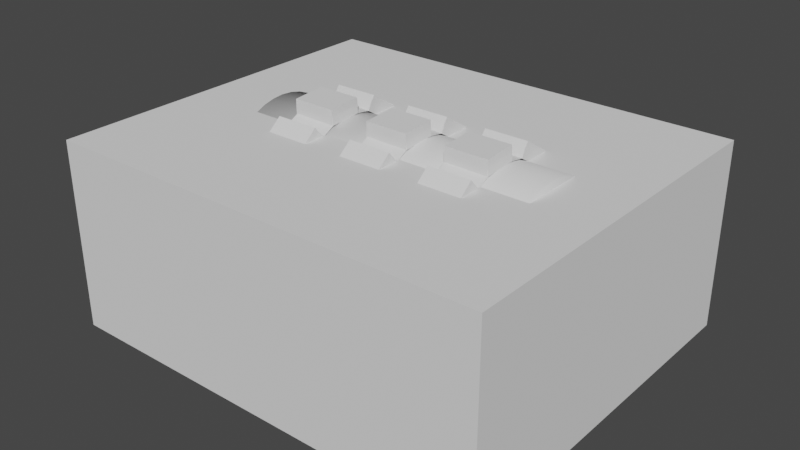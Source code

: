 # Source: DialKey.blend  (saved by Blender 3.2.14; exported with 4.5.12 LTS)
import bpy
from mathutils import Matrix  # noqa: F401  (used for matrix-valued properties, if any)

bpy.ops.wm.read_factory_settings(use_empty=True)
scene = bpy.context.scene
scene.name = 'Scene'

# ---- world
world_world = bpy.data.worlds.new('World'); scene.world = world_world
world_world.use_nodes = True; world_world.node_tree.nodes.clear()
_N = world_world.node_tree.nodes; _L = world_world.node_tree.links
n0 = _N.new('ShaderNodeOutputWorld'); n0.name = 'World Output'; n0.location = (300, 300)
n1 = _N.new('ShaderNodeBackground'); n1.name = 'Background'; n1.location = (10, 300)
n1.inputs[0].default_value = (0.05088, 0.05088, 0.05088, 1.0)
_L.new(n1.outputs[0], n0.inputs[0])
n0.is_active_output = True
world_world.color = (0.05088, 0.05088, 0.05088)
world_world.use_sun_shadow = False
world_world.sun_shadow_jitter_overblur = 0.0

# ---- meshes
me_002 = bpy.data.meshes.new('円.002')
me_002.from_pydata([(0.0, 2.74, 0.0), (-0.8467, 2.606, 0.0), (-1.611, 2.217, 0.0), (-2.217, 1.611, 0.0), (-2.606, 0.8467, 0.0), (-2.74, -1.198e-07, 0.0), (-2.606, -0.8467, 0.0), (-2.217, -1.611, 0.0), (-1.611, -2.217, 0.0), (-0.8467, -2.606, 0.0), (2.395e-07, -2.74, 0.0), (0.8467, -2.606, 0.0), (1.611, -2.217, 0.0), (2.217, -1.611, 0.0), (2.606, -0.8467, 0.0), (2.74, 3.267e-08, 0.0), (2.606, 0.8467, 0.0), (2.217, 1.611, 0.0), (1.611, 2.217, 0.0), (0.8467, 2.606, 0.0), (0.0, 2.74, 1.564), (-0.8467, 2.606, 1.564), (-1.611, 2.217, 1.564), (-2.217, 1.611, 1.564), (-2.606, 0.8467, 1.564), (-2.74, -1.198e-07, 1.564), (-2.606, -0.8467, 1.564), (-2.217, -1.611, 1.564), (-1.611, -2.217, 1.564), (-0.8467, -2.606, 1.564), (2.395e-07, -2.74, 1.564), (0.8467, -2.606, 1.564), (1.611, -2.217, 1.564), (2.217, -1.611, 1.564), (2.606, -0.8467, 1.564), (2.74, 3.267e-08, 1.564), (2.606, 0.8467, 1.564), (2.217, 1.611, 1.564), (1.611, 2.217, 1.564), (0.8467, 2.606, 1.564), (-2.217, 1.611, 0.0), (-2.606, 0.8467, 0.0), (-2.217, 1.611, 1.564), (-2.606, 0.8467, 1.564), (-0.8467, 2.606, 0.0), (0.0, 2.74, 0.0), (-2.217, 1.611, 0.0), (-1.611, 2.217, 0.0), (-2.74, -1.198e-07, 0.0), (-2.606, 0.8467, 0.0), (-2.217, -1.611, 0.0), (-2.606, -0.8467, 0.0), (-0.8467, -2.606, 0.0), (-1.611, -2.217, 0.0), (0.8467, -2.606, 0.0), (2.395e-07, -2.74, 0.0), (2.217, -1.611, 0.0), (1.611, -2.217, 0.0), (2.74, 3.267e-08, 0.0), (2.606, -0.8467, 0.0), (2.217, 1.611, 0.0), (2.606, 0.8467, 0.0), (0.8467, 2.606, 0.0), (1.611, 2.217, 0.0), (-0.8467, 2.606, 1.564), (0.0, 2.74, 1.564), (-2.217, 1.611, 1.564), (-1.611, 2.217, 1.564), (-2.74, -1.198e-07, 1.564), (-2.606, 0.8467, 1.564), (-2.217, -1.611, 1.564), (-2.606, -0.8467, 1.564), (-0.8467, -2.606, 1.564), (-1.611, -2.217, 1.564), (0.8467, -2.606, 1.564), (2.395e-07, -2.74, 1.564), (2.217, -1.611, 1.564), (1.611, -2.217, 1.564), (2.74, 3.267e-08, 1.564), (2.606, -0.8467, 1.564), (2.217, 1.611, 1.564), (2.606, 0.8467, 1.564), (0.8467, 2.606, 1.564), (1.611, 2.217, 1.564), (-1.152, -2.45, 0.0), (-1.611, -2.217, 0.0), (-1.611, -2.217, 1.564), (-1.152, -2.45, 1.564), (2.372, 1.305, 0.0), (2.606, 0.8467, 0.0), (2.606, 0.8467, 1.564), (2.372, 1.305, 1.564), (-1.974, 1.853, 0.0), (-1.611, 2.217, 0.0), (-1.611, 2.217, 1.564), (-1.974, 1.853, 1.564), (0.5662, -2.65, 0.0), (2.384e-07, -2.74, 0.0), (2.384e-07, -2.74, 1.564), (0.5662, -2.65, 1.564), (1.152, 2.45, 0.0), (1.611, 2.217, 0.0), (1.611, 2.217, 1.564), (1.152, 2.45, 1.564), (-2.686, 0.3387, 0.0), (-2.606, 0.8467, 0.0), (-2.606, 0.8467, 1.564), (-2.686, 0.3387, 1.564), (1.974, -1.853, 0.0), (1.611, -2.217, 0.0), (1.611, -2.217, 1.564), (1.974, -1.853, 1.564), (-2.372, -1.305, 0.0), (-2.606, -0.8467, 0.0), (-2.606, -0.8467, 1.564), (-2.372, -1.305, 1.564), (2.686, -0.3387, 0.0), (2.606, -0.8467, 0.0), (2.606, -0.8467, 1.564), (2.686, -0.3387, 1.564), (-0.508, 2.66, 0.0), (0.0, 2.74, 0.0), (0.0, 2.74, 1.564), (-0.508, 2.66, 1.564), (0.8467, -2.606, 1.564), (0.8467, -2.606, 0.0), (0.8467, -2.606, 1.564), (0.8467, -2.606, 0.0), (2.606, 0.8467, 1.564), (2.606, 0.8467, 0.0), (-1.611, -2.217, 0.0), (-1.611, -2.217, 1.564), (-1.611, 2.217, 1.564), (-1.611, 2.217, 0.0), (2.395e-07, -2.74, 1.564), (2.395e-07, -2.74, 0.0), (1.611, 2.217, 1.564), (1.611, 2.217, 0.0), (-0.508, 2.66, 1.564), (1.611, -2.217, 1.564), (1.611, -2.217, 0.0), (0.0, 2.74, 1.564), (0.0, 2.74, 0.0), (-2.606, -0.8467, 1.564), (-2.606, -0.8467, 0.0), (2.606, -0.8467, 1.564), (2.606, -0.8467, 0.0), (1.611, 2.217, 1.564), (1.611, 2.217, 0.0), (-0.508, 2.66, 0.0), (-1.152, -2.45, 0.0), (-1.152, -2.45, 1.564), (2.372, 1.305, 0.0), (2.372, 1.305, 1.564), (-1.974, 1.853, 0.0), (-1.974, 1.853, 1.564), (0.5662, -2.65, 0.0), (0.5662, -2.65, 1.564), (1.152, 2.45, 0.0), (1.152, 2.45, 1.564), (-2.686, 0.3387, 0.0), (-2.686, 0.3387, 1.564), (1.974, -1.853, 0.0), (1.974, -1.853, 1.564), (-2.372, -1.305, 0.0), (-2.372, -1.305, 1.564), (2.686, -0.3387, 0.0), (2.686, -0.3387, 1.564), (-2.606, 0.8467, 0.0), (-2.606, 0.8467, 1.564), (-1.785, 2.716, 1.543), (-1.785, 2.716, 0.02095), (-0.7125, 3.147, 0.02095), (-0.7125, 3.147, 1.543), (1.571, 2.163, 0.02095), (1.571, 2.163, 1.543), (1.571, 2.163, 1.543), (1.571, 2.163, 0.02095), (0.1493, 3.25, 1.543), (0.1493, 3.25, 0.02095), (1.271, 2.968, 0.02095), (1.271, 2.968, 1.543), (2.029, 2.545, 1.543), (2.029, 2.545, 0.02095), (2.77, 1.658, 0.02095), (2.77, 1.658, 1.543), (3.135, 0.8698, 1.543), (3.135, 0.8698, 0.02095), (3.213, -0.2838, 0.02095), (3.213, -0.2838, 1.543), (3.045, -1.135, 1.543), (3.045, -1.135, 0.02095), (2.43, -2.115, 0.02095), (2.43, -2.115, 1.543), (1.8, -2.702, 1.543), (1.8, -2.702, 0.02095), (0.7835, -3.124, 0.02095), (0.7835, -3.124, 1.543), (-0.1413, -3.239, 1.543), (-0.1413, -3.239, 0.02095), (-1.263, -2.957, 0.02095), (-1.263, -2.957, 1.543), (-2.021, -2.534, 1.543), (-2.021, -2.534, 0.02095), (-2.762, -1.647, 0.02095), (-2.762, -1.647, 1.543), (-3.127, -0.8589, 1.543), (-3.127, -0.8589, 0.02095), (-3.205, 0.2947, 0.02095), (-3.205, 0.2947, 1.543), (-2.422, 2.126, 0.02095), (-2.422, 2.126, 1.543), (-3.037, 1.146, 1.543), (-3.037, 1.146, 0.02095)], [(2, 1), (6, 5), (8, 7), (10, 9), (12, 11), (14, 13), (16, 15), (18, 17), (0, 19), (22, 21), (26, 25), (28, 27), (30, 29), (32, 31), (34, 33), (36, 35), (38, 37), (20, 39), (41, 40), (43, 42), (43, 41)], [(1, 0, 45, 44), (8, 28, 73, 53), (15, 14, 59, 58), (0, 20, 65, 45), (28, 29, 72, 73), (10, 84, 150, 135), (16, 36, 81, 61), (13, 12, 57, 56), (12, 32, 77, 57), (30, 31, 74, 75), (6, 26, 71, 51), (17, 16, 61, 60), (3, 2, 47, 46), (14, 34, 79, 59), (2, 22, 67, 47), (5, 4, 49, 48), (32, 33, 76, 77), (19, 18, 63, 62), (10, 30, 75, 55), (7, 6, 51, 50), (34, 35, 78, 79), (20, 21, 64, 65), (84, 87, 151, 150), (9, 8, 53, 52), (36, 37, 80, 81), (22, 23, 66, 67), (74, 31, 124, 126), (24, 25, 68, 69), (4, 24, 69, 49), (11, 10, 55, 54), (38, 39, 82, 83), (26, 27, 70, 71), (84, 85, 86, 87), (53, 85, 84, 52), (73, 86, 85, 53), (72, 87, 86, 73), (88, 89, 90, 91), (61, 89, 88, 60), (81, 90, 89, 61), (80, 91, 90, 81), (92, 93, 94, 95), (47, 93, 92, 46), (67, 94, 93, 47), (66, 95, 94, 67), (96, 97, 98, 99), (55, 97, 96, 54), (75, 98, 97, 55), (74, 99, 98, 75), (104, 107, 161, 160), (100, 101, 102, 103), (63, 101, 100, 62), (83, 102, 101, 63), (82, 103, 102, 83), (104, 105, 106, 107), (49, 105, 104, 48), (69, 106, 105, 49), (68, 107, 106, 69), (108, 109, 110, 111), (57, 109, 108, 56), (77, 110, 109, 57), (76, 111, 110, 77), (112, 113, 114, 115), (51, 113, 112, 50), (71, 114, 113, 51), (70, 115, 114, 71), (116, 117, 118, 119), (59, 117, 116, 58), (79, 118, 117, 59), (78, 119, 118, 79), (120, 121, 122, 123), (45, 121, 120, 44), (65, 122, 121, 45), (64, 123, 122, 65), (11, 54, 127, 125), (32, 12, 140, 139), (87, 30, 134, 151), (12, 96, 156, 140), (123, 22, 132, 138), (96, 99, 157, 156), (99, 32, 139, 157), (116, 119, 167, 166), (14, 108, 162, 146), (20, 0, 142, 141), (8, 112, 164, 130), (63, 18, 137, 148), (26, 6, 144, 143), (115, 28, 131, 165), (34, 14, 146, 145), (112, 115, 165, 164), (103, 20, 141, 159), (92, 95, 155, 154), (107, 26, 143, 161), (0, 100, 158, 142), (83, 63, 148, 147), (6, 104, 160, 144), (91, 38, 136, 153), (2, 120, 149, 133), (120, 123, 138, 149), (4, 92, 154, 168), (100, 103, 159, 158), (18, 88, 152, 137), (36, 16, 129, 128), (43, 4, 168, 169), (38, 83, 147, 136), (119, 36, 128, 167), (28, 8, 130, 131), (95, 43, 169, 155), (16, 116, 166, 129), (108, 111, 163, 162), (22, 2, 133, 132), (88, 91, 153, 152), (111, 34, 145, 163), (30, 10, 135, 134), (170, 171, 172, 173), (133, 171, 170, 132), (149, 172, 171, 133), (138, 173, 172, 149), (132, 170, 173, 138), (174, 175, 176, 177), (136, 175, 174, 137), (147, 176, 175, 136), (148, 177, 176, 147), (137, 174, 177, 148), (178, 179, 180, 181), (142, 179, 178, 141), (158, 180, 179, 142), (159, 181, 180, 158), (141, 178, 181, 159), (182, 183, 184, 185), (137, 183, 182, 136), (152, 184, 183, 137), (153, 185, 184, 152), (136, 182, 185, 153), (186, 187, 188, 189), (129, 187, 186, 128), (166, 188, 187, 129), (167, 189, 188, 166), (128, 186, 189, 167), (190, 191, 192, 193), (146, 191, 190, 145), (162, 192, 191, 146), (163, 193, 192, 162), (145, 190, 193, 163), (194, 195, 196, 197), (140, 195, 194, 139), (156, 196, 195, 140), (157, 197, 196, 156), (139, 194, 197, 157), (198, 199, 200, 201), (135, 199, 198, 134), (150, 200, 199, 135), (151, 201, 200, 150), (134, 198, 201, 151), (202, 203, 204, 205), (130, 203, 202, 131), (164, 204, 203, 130), (165, 205, 204, 164), (131, 202, 205, 165), (206, 207, 208, 209), (144, 207, 206, 143), (160, 208, 207, 144), (161, 209, 208, 160), (143, 206, 209, 161), (210, 211, 212, 213), (155, 211, 210, 154), (169, 212, 211, 155), (168, 213, 212, 169), (154, 210, 213, 168)])
_uv = me_002.uv_layers.new(name='UVマップ')
_uv.uv.foreach_set('vector', [0.0, 0.0, 0.0, 0.0, 0.0, 0.0, 0.0, 0.0, 0.0, 0.0, 0.0, 0.0, 0.0, 0.0, 0.0, 0.0, 0.0, 0.0, 0.0, 0.0, 0.0, 0.0, 0.0, 0.0, 0.0, 0.0, 0.0, 0.0, 0.0, 0.0, 0.0, 0.0, 0.0, 0.0, 0.0, 0.0, 0.0, 0.0, 0.0, 0.0, 0.0, 0.0, 0.0, 0.0, 0.0, 0.0, 0.0, 0.0, 0.0, 0.0, 0.0, 0.0, 0.0, 0.0, 0.0, 0.0, 0.0, 0.0, 0.0, 0.0, 0.0, 0.0, 0.0, 0.0, 0.0, 0.0, 0.0, 0.0, 0.0, 0.0, 0.0, 0.0, 0.0, 0.0, 0.0, 0.0, 0.0, 0.0, 0.0, 0.0, 0.0, 0.0, 0.0, 0.0, 0.0, 0.0, 0.0, 0.0, 0.0, 0.0, 0.0, 0.0, 0.0, 0.0, 0.0, 0.0, 0.0, 0.0, 0.0, 0.0, 0.0, 0.0, 0.0, 0.0, 0.0, 0.0, 0.0, 0.0, 0.0, 0.0, 0.0, 0.0, 0.0, 0.0, 0.0, 0.0, 0.0, 0.0, 0.0, 0.0, 0.0, 0.0, 0.0, 0.0, 0.0, 0.0, 0.0, 0.0, 0.0, 0.0, 0.0, 0.0, 0.0, 0.0, 0.0, 0.0, 0.0, 0.0, 0.0, 0.0, 0.0, 0.0, 0.0, 0.0, 0.0, 0.0, 0.0, 0.0, 0.0, 0.0, 0.0, 0.0, 0.0, 0.0, 0.0, 0.0, 0.0, 0.0, 0.0, 0.0, 0.0, 0.0, 0.0, 0.0, 0.0, 0.0, 0.0, 0.0, 0.0, 0.0, 0.0, 0.0, 0.0, 0.0, 0.0, 0.0, 0.0, 0.0, 0.0, 0.0, 0.0, 0.0, 0.0, 0.0, 0.0, 0.0, 0.0, 0.0, 0.0, 0.0, 0.0, 0.0, 0.0, 0.0, 0.0, 0.0, 0.0, 0.0, 0.0, 0.0, 0.0, 0.0, 0.0, 0.0, 0.0, 0.0, 0.0, 0.0, 0.0, 0.0, 0.0, 0.0, 0.0, 0.0, 0.0, 0.0, 0.0, 0.0, 0.0, 0.0, 0.0, 0.0, 0.0, 0.0, 0.0, 0.0, 0.0, 0.0, 0.0, 0.0, 0.0, 0.0, 0.0, 0.0, 0.0, 0.0, 0.0, 0.0, 0.0, 0.0, 0.0, 0.0, 0.0, 0.0, 0.0, 0.0, 0.0, 0.0, 0.0, 0.0, 0.0, 0.0, 0.0, 0.0, 0.0, 0.0, 0.0, 0.0, 0.0, 0.0, 0.0, 0.0, 0.0, 0.0, 0.0, 0.0, 0.0, 0.0, 0.0, 0.0, 0.0, 0.0, 0.0, 0.0, 0.0, 0.0, 0.0, 0.0, 0.0, 0.0, 0.0, 0.0, 0.0, 0.0, 0.0, 0.0, 0.0, 0.0, 0.0, 0.0, 0.0, 0.0, 0.0, 0.0, 0.0, 0.0, 0.0, 0.0, 0.0, 0.0, 0.0, 0.0, 0.0, 0.0, 0.0, 0.0, 0.0, 0.0, 0.0, 0.0, 0.0, 0.0, 0.0, 0.0, 0.0, 0.0, 0.0, 0.0, 0.0, 0.0, 0.0, 0.0, 0.0, 0.0, 0.0, 0.0, 0.0, 0.0, 0.0, 0.0, 0.0, 0.0, 0.0, 0.0, 0.0, 0.0, 0.0, 0.0, 0.0, 0.0, 0.0, 0.0, 0.0, 0.0, 0.0, 0.0, 0.0, 0.0, 0.0, 0.0, 0.0, 0.0, 0.0, 0.0, 0.0, 0.0, 0.0, 0.0, 0.0, 0.0, 0.0, 0.0, 0.0, 0.0, 0.0, 0.0, 0.0, 0.0, 0.0, 0.0, 0.0, 0.0, 0.0, 0.0, 0.0, 0.0, 0.0, 0.0, 0.0, 0.0, 0.0, 0.0, 0.0, 0.0, 0.0, 0.0, 0.0, 0.0, 0.0, 0.0, 0.0, 0.0, 0.0, 0.0, 0.0, 0.0, 0.0, 0.0, 0.0, 0.0, 0.0, 0.0, 0.0, 0.0, 0.0, 0.0, 0.0, 0.0, 0.0, 0.0, 0.0, 0.0, 0.0, 0.0, 0.0, 0.0, 0.0, 0.0, 0.0, 0.0, 0.0, 0.0, 0.0, 0.0, 0.0, 0.0, 0.0, 0.0, 0.0, 0.0, 0.0, 0.0, 0.0, 0.0, 0.0, 0.0, 0.0, 0.0, 0.0, 0.0, 0.0, 0.0, 0.0, 0.0, 0.0, 0.0, 0.0, 0.0, 0.0, 0.0, 0.0, 0.0, 0.0, 0.0, 0.0, 0.0, 0.0, 0.0, 0.0, 0.0, 0.0, 0.0, 0.0, 0.0, 0.0, 0.0, 0.0, 0.0, 0.0, 0.0, 0.0, 0.0, 0.0, 0.0, 0.0, 0.0, 0.0, 0.0, 0.0, 0.0, 0.0, 0.0, 0.0, 0.0, 0.0, 0.0, 0.0, 0.0, 0.0, 0.0, 0.0, 0.0, 0.0, 0.0, 0.0, 0.0, 0.0, 0.0, 0.0, 0.0, 0.0, 0.0, 0.0, 0.0, 0.0, 0.0, 0.0, 0.0, 0.0, 0.0, 0.0, 0.0, 0.0, 0.0, 0.0, 0.0, 0.0, 0.0, 0.0, 0.0, 0.0, 0.0, 0.0, 0.0, 0.0, 0.0, 0.0, 0.0, 0.0, 0.0, 0.0, 0.0, 0.0, 0.0, 0.0, 0.0, 0.0, 0.0, 0.0, 0.0, 0.0, 0.0, 0.0, 0.0, 0.0, 0.0, 0.0, 0.0, 0.0, 0.0, 0.0, 0.0, 0.0, 0.0, 0.0, 0.0, 0.0, 0.0, 0.0, 0.0, 0.0, 0.0, 0.0, 0.0, 0.0, 0.0, 0.0, 0.0, 0.0, 0.0, 0.0, 0.0, 0.0, 0.0, 0.0, 0.0, 0.0, 0.0, 0.0, 0.0, 0.0, 0.0, 0.0, 0.0, 0.0, 0.0, 0.0, 0.0, 0.0, 0.0, 0.0, 0.0, 0.0, 0.0, 0.0, 0.0, 0.0, 0.0, 0.0, 0.0, 0.0, 0.0, 0.0, 0.0, 0.0, 0.0, 0.0, 0.0, 0.0, 0.0, 0.0, 0.0, 0.0, 0.0, 0.0, 0.0, 0.0, 0.0, 0.0, 0.0, 0.0, 0.0, 0.0, 0.0, 0.0, 0.0, 0.0, 0.0, 0.0, 0.0, 0.0, 0.0, 0.0, 0.0, 0.0, 0.0, 0.0, 0.0, 0.0, 0.0, 0.0, 0.0, 0.0, 0.0, 0.0, 0.0, 0.0, 0.0, 0.0, 0.0, 0.0, 0.0, 0.0, 0.0, 0.0, 0.0, 0.0, 0.0, 0.0, 0.0, 0.0, 0.0, 0.0, 0.0, 0.0, 0.0, 0.0, 0.0, 0.0, 0.0, 0.0, 0.0, 0.0, 0.0, 0.0, 0.0, 0.0, 0.0, 0.0, 0.0, 0.0, 0.0, 0.0, 0.0, 0.0, 0.0, 0.0, 0.0, 0.0, 0.0, 0.0, 0.0, 0.0, 0.0, 0.0, 0.0, 0.0, 0.0, 0.0, 0.0, 0.0, 0.0, 0.0, 0.0, 0.0, 0.0, 0.0, 0.0, 0.0, 0.0, 0.0, 0.0, 0.0, 0.0, 0.0, 0.0, 0.0, 0.0, 0.0, 0.0, 0.0, 0.0, 0.0, 0.0, 0.0, 0.0, 0.0, 0.0, 0.0, 0.0, 0.0, 0.0, 0.0, 0.0, 0.0, 0.0, 0.0, 0.0, 0.0, 0.0, 0.0, 0.0, 0.0, 0.0, 0.0, 0.0, 0.0, 0.0, 0.0, 0.0, 0.0, 0.0, 0.0, 0.0, 0.0, 0.0, 0.0, 0.0, 0.0, 0.0, 0.0, 0.0, 0.0, 0.0, 0.0, 0.0, 0.0, 0.0, 0.0, 0.0, 0.0, 0.0, 0.0, 0.0, 0.0, 0.0, 0.0, 0.0, 0.0, 0.0, 0.0, 0.0, 0.0, 0.0, 0.0, 0.0, 0.0, 0.0, 0.0, 0.0, 0.0, 0.0, 0.0, 0.0, 0.0, 0.0, 0.0, 0.0, 0.0, 0.0, 0.0, 0.0, 0.0, 0.0, 0.0, 0.0, 0.0, 0.0, 0.0, 0.0, 0.0, 0.0, 0.0, 0.0, 0.0, 0.0, 0.0, 0.0, 0.0, 0.0, 0.0, 0.0, 0.0, 0.0, 0.0, 0.0, 0.0, 0.0, 0.0, 0.0, 0.0, 0.0, 0.0, 0.0, 0.0, 0.0, 0.0, 0.0, 0.0, 0.0, 0.0, 0.0, 0.0, 0.0, 0.0, 0.0, 0.0, 0.0, 0.0, 0.0, 0.0, 0.0, 0.0, 0.0, 0.0, 0.0, 0.0, 0.0, 0.0, 0.0, 0.0, 0.0, 0.0, 0.0, 0.0, 0.0, 0.0, 0.0, 0.0, 0.0, 0.0, 0.0, 0.0, 0.0, 0.0, 0.0, 0.0, 0.0, 0.0, 0.0, 0.0, 0.0, 0.0, 0.0, 0.0, 0.0, 0.0, 0.0, 0.0, 0.0, 0.0, 0.0, 0.0, 0.0, 0.0, 0.0, 0.0, 0.0, 0.0, 0.0, 0.0, 0.0, 0.0, 0.0, 0.0, 0.0, 0.0, 0.0, 0.0, 0.0, 0.0, 0.0, 0.0, 0.0, 0.0, 0.0, 0.0, 0.0, 0.0, 0.0, 0.0, 0.0, 0.0, 0.0, 0.0, 0.0, 0.0, 0.0, 0.0, 0.0, 0.0, 0.0, 0.0, 0.0, 0.0, 0.0, 0.0, 0.0, 0.0, 0.0, 0.0, 0.0, 0.0, 0.0, 0.0, 0.0, 0.0, 0.0, 0.0, 0.0, 0.0, 0.0, 0.0, 0.0, 0.0, 0.0, 0.0, 0.0, 0.0, 0.0, 0.0, 0.0, 0.0, 0.0, 0.0, 0.0, 0.0, 0.0, 0.0, 0.0, 0.0, 0.0, 0.0, 0.0, 0.0, 0.0, 0.0, 0.0, 0.0, 0.0, 0.0, 0.0, 0.0, 0.0, 0.0, 0.0, 0.0, 0.0, 0.0, 0.0, 0.0, 0.0, 0.0, 0.0, 0.0, 0.0, 0.0, 0.0, 0.0, 0.0, 0.0, 0.0, 0.0, 0.0, 0.0, 0.0, 0.0, 0.0, 0.0, 0.0, 0.0, 0.0, 0.0, 0.0, 0.0, 0.0, 0.0, 0.0, 0.0, 0.0, 0.0, 0.0, 0.0, 0.0, 0.0, 0.0, 0.0, 0.0, 0.0, 0.0, 0.0, 0.0, 0.0, 0.0, 0.0, 0.0, 0.0, 0.0, 0.0, 0.0, 0.0, 0.0, 0.0, 0.0, 0.0, 0.0, 0.0, 0.0, 0.0, 0.0, 0.0, 0.0, 0.0, 0.0, 0.0, 0.0, 0.0, 0.0, 0.0, 0.0, 0.0, 0.0, 0.0, 0.0, 0.0, 0.0, 0.0, 0.0, 0.0, 0.0, 0.0, 0.0, 0.0, 0.0, 0.0, 0.0, 0.0, 0.0, 0.0, 0.0, 0.0, 0.0, 0.0, 0.0, 0.0, 0.0, 0.0, 0.0, 0.0, 0.0, 0.0, 0.0, 0.0, 0.0, 0.0, 0.0, 0.0, 0.0, 0.0, 0.0, 0.0, 0.0, 0.0, 0.0, 0.0, 0.0, 0.0, 0.0, 0.0, 0.0, 0.0, 0.0, 0.0, 0.0, 0.0, 0.0, 0.0, 0.0, 0.0, 0.0, 0.0, 0.0, 0.0, 0.0, 0.0, 0.0, 0.0, 0.0, 0.0, 0.0, 0.0, 0.0, 0.0, 0.0, 0.0, 0.0, 0.0, 0.0, 0.0, 0.0, 0.0, 0.0, 0.0, 0.0, 0.0, 0.0, 0.0, 0.0, 0.0, 0.0, 0.0, 0.0, 0.0, 0.0, 0.0, 0.0, 0.0, 0.0, 0.0, 0.0, 0.0, 0.0, 0.0, 0.0, 0.0, 0.0, 0.0, 0.0, 0.0, 0.0, 0.0, 0.0, 0.0, 0.0, 0.0, 0.0, 0.0, 0.0, 0.0, 0.0, 0.0, 0.0, 0.0, 0.0, 0.0, 0.0, 0.0, 0.0, 0.0, 0.0, 0.0, 0.0, 0.0, 0.0, 0.0, 0.0, 0.0, 0.0, 0.0, 0.0, 0.0, 0.0, 0.0, 0.0, 0.0, 0.0, 0.0, 0.0, 0.0, 0.0, 0.0, 0.0, 0.0, 0.0, 0.0, 0.0, 0.0, 0.0, 0.0, 0.0, 0.0, 0.0, 0.0, 0.0, 0.0, 0.0, 0.0, 0.0, 0.0, 0.0, 0.0, 0.0, 0.0, 0.0, 0.0, 0.0, 0.0, 0.0, 0.0, 0.0, 0.0, 0.0, 0.0, 0.0, 0.0, 0.0, 0.0, 0.0, 0.0, 0.0, 0.0, 0.0, 0.0, 0.0, 0.0, 0.0, 0.0, 0.0, 0.0, 0.0, 0.0, 0.0, 0.0, 0.0, 0.0, 0.0, 0.0, 0.0, 0.0, 0.0, 0.0, 0.0, 0.0, 0.0, 0.0, 0.0, 0.0, 0.0, 0.0, 0.0, 0.0, 0.0, 0.0, 0.0, 0.0, 0.0, 0.0, 0.0, 0.0, 0.0, 0.0, 0.0, 0.0, 0.0, 0.0, 0.0, 0.0, 0.0, 0.0, 0.0, 0.0, 0.0, 0.0, 0.0, 0.0, 0.0, 0.0, 0.0, 0.0, 0.0, 0.0, 0.0, 0.0, 0.0, 0.0, 0.0, 0.0, 0.0, 0.0, 0.0, 0.0, 0.0, 0.0, 0.0, 0.0, 0.0, 0.0, 0.0, 0.0, 0.0, 0.0, 0.0, 0.0, 0.0, 0.0, 0.0, 0.0, 0.0, 0.0, 0.0, 0.0, 0.0, 0.0, 0.0])
me_002.update()
me_003 = bpy.data.meshes.new('円.003')
me_003.from_pydata([(0.0, 2.74, 0.0), (-0.8467, 2.606, 0.0), (-1.611, 2.217, 0.0), (-2.217, 1.611, 0.0), (-2.606, 0.8467, 0.0), (-2.74, -1.198e-07, 0.0), (-2.606, -0.8467, 0.0), (-2.217, -1.611, 0.0), (-1.611, -2.217, 0.0), (-0.8467, -2.606, 0.0), (2.395e-07, -2.74, 0.0), (0.8467, -2.606, 0.0), (1.611, -2.217, 0.0), (2.217, -1.611, 0.0), (2.606, -0.8467, 0.0), (2.74, 3.267e-08, 0.0), (2.606, 0.8467, 0.0), (2.217, 1.611, 0.0), (1.611, 2.217, 0.0), (0.8467, 2.606, 0.0), (0.0, 2.74, 1.564), (-0.8467, 2.606, 1.564), (-1.611, 2.217, 1.564), (-2.217, 1.611, 1.564), (-2.606, 0.8467, 1.564), (-2.74, -1.198e-07, 1.564), (-2.606, -0.8467, 1.564), (-2.217, -1.611, 1.564), (-1.611, -2.217, 1.564), (-0.8467, -2.606, 1.564), (2.395e-07, -2.74, 1.564), (0.8467, -2.606, 1.564), (1.611, -2.217, 1.564), (2.217, -1.611, 1.564), (2.606, -0.8467, 1.564), (2.74, 3.267e-08, 1.564), (2.606, 0.8467, 1.564), (2.217, 1.611, 1.564), (1.611, 2.217, 1.564), (0.8467, 2.606, 1.564), (-2.217, 1.611, 0.0), (-2.606, 0.8467, 0.0), (-2.217, 1.611, 1.564), (-2.606, 0.8467, 1.564), (-0.8467, 2.606, 0.0), (0.0, 2.74, 0.0), (-2.217, 1.611, 0.0), (-1.611, 2.217, 0.0), (-2.74, -1.198e-07, 0.0), (-2.606, 0.8467, 0.0), (-2.217, -1.611, 0.0), (-2.606, -0.8467, 0.0), (-0.8467, -2.606, 0.0), (-1.611, -2.217, 0.0), (0.8467, -2.606, 0.0), (2.395e-07, -2.74, 0.0), (2.217, -1.611, 0.0), (1.611, -2.217, 0.0), (2.74, 3.267e-08, 0.0), (2.606, -0.8467, 0.0), (2.217, 1.611, 0.0), (2.606, 0.8467, 0.0), (0.8467, 2.606, 0.0), (1.611, 2.217, 0.0), (-0.8467, 2.606, 1.564), (0.0, 2.74, 1.564), (-2.217, 1.611, 1.564), (-1.611, 2.217, 1.564), (-2.74, -1.198e-07, 1.564), (-2.606, 0.8467, 1.564), (-2.217, -1.611, 1.564), (-2.606, -0.8467, 1.564), (-0.8467, -2.606, 1.564), (-1.611, -2.217, 1.564), (0.8467, -2.606, 1.564), (2.395e-07, -2.74, 1.564), (2.217, -1.611, 1.564), (1.611, -2.217, 1.564), (2.74, 3.267e-08, 1.564), (2.606, -0.8467, 1.564), (2.217, 1.611, 1.564), (2.606, 0.8467, 1.564), (0.8467, 2.606, 1.564), (1.611, 2.217, 1.564), (-1.152, -2.45, 0.0), (-1.611, -2.217, 0.0), (-1.611, -2.217, 1.564), (-1.152, -2.45, 1.564), (2.372, 1.305, 0.0), (2.606, 0.8467, 0.0), (2.606, 0.8467, 1.564), (2.372, 1.305, 1.564), (-1.974, 1.853, 0.0), (-1.611, 2.217, 0.0), (-1.611, 2.217, 1.564), (-1.974, 1.853, 1.564), (0.5662, -2.65, 0.0), (2.384e-07, -2.74, 0.0), (2.384e-07, -2.74, 1.564), (0.5662, -2.65, 1.564), (1.152, 2.45, 0.0), (1.611, 2.217, 0.0), (1.611, 2.217, 1.564), (1.152, 2.45, 1.564), (-2.686, 0.3387, 0.0), (-2.606, 0.8467, 0.0), (-2.606, 0.8467, 1.564), (-2.686, 0.3387, 1.564), (1.974, -1.853, 0.0), (1.611, -2.217, 0.0), (1.611, -2.217, 1.564), (1.974, -1.853, 1.564), (-2.372, -1.305, 0.0), (-2.606, -0.8467, 0.0), (-2.606, -0.8467, 1.564), (-2.372, -1.305, 1.564), (2.686, -0.3387, 0.0), (2.606, -0.8467, 0.0), (2.606, -0.8467, 1.564), (2.686, -0.3387, 1.564), (-0.508, 2.66, 0.0), (0.0, 2.74, 0.0), (0.0, 2.74, 1.564), (-0.508, 2.66, 1.564), (0.8467, -2.606, 1.564), (0.8467, -2.606, 0.0), (0.8467, -2.606, 1.564), (0.8467, -2.606, 0.0), (2.606, 0.8467, 1.564), (2.606, 0.8467, 0.0), (-1.611, -2.217, 0.0), (-1.611, -2.217, 1.564), (-1.611, 2.217, 1.564), (-1.611, 2.217, 0.0), (2.395e-07, -2.74, 1.564), (2.395e-07, -2.74, 0.0), (1.611, 2.217, 1.564), (1.611, 2.217, 0.0), (-0.508, 2.66, 1.564), (1.611, -2.217, 1.564), (1.611, -2.217, 0.0), (0.0, 2.74, 1.564), (0.0, 2.74, 0.0), (-2.606, -0.8467, 1.564), (-2.606, -0.8467, 0.0), (2.606, -0.8467, 1.564), (2.606, -0.8467, 0.0), (1.611, 2.217, 1.564), (1.611, 2.217, 0.0), (-0.508, 2.66, 0.0), (-1.152, -2.45, 0.0), (-1.152, -2.45, 1.564), (2.372, 1.305, 0.0), (2.372, 1.305, 1.564), (-1.974, 1.853, 0.0), (-1.974, 1.853, 1.564), (0.5662, -2.65, 0.0), (0.5662, -2.65, 1.564), (1.152, 2.45, 0.0), (1.152, 2.45, 1.564), (-2.686, 0.3387, 0.0), (-2.686, 0.3387, 1.564), (1.974, -1.853, 0.0), (1.974, -1.853, 1.564), (-2.372, -1.305, 0.0), (-2.372, -1.305, 1.564), (2.686, -0.3387, 0.0), (2.686, -0.3387, 1.564), (-2.606, 0.8467, 0.0), (-2.606, 0.8467, 1.564), (-1.785, 2.716, 1.543), (-1.785, 2.716, 0.02095), (-0.7125, 3.147, 0.02095), (-0.7125, 3.147, 1.543), (1.571, 2.163, 0.02095), (1.571, 2.163, 1.543), (1.571, 2.163, 1.543), (1.571, 2.163, 0.02095), (0.1493, 3.25, 1.543), (0.1493, 3.25, 0.02095), (1.271, 2.968, 0.02095), (1.271, 2.968, 1.543), (2.029, 2.545, 1.543), (2.029, 2.545, 0.02095), (2.77, 1.658, 0.02095), (2.77, 1.658, 1.543), (3.135, 0.8698, 1.543), (3.135, 0.8698, 0.02095), (3.213, -0.2838, 0.02095), (3.213, -0.2838, 1.543), (3.045, -1.135, 1.543), (3.045, -1.135, 0.02095), (2.43, -2.115, 0.02095), (2.43, -2.115, 1.543), (1.8, -2.702, 1.543), (1.8, -2.702, 0.02095), (0.7835, -3.124, 0.02095), (0.7835, -3.124, 1.543), (-0.1413, -3.239, 1.543), (-0.1413, -3.239, 0.02095), (-1.263, -2.957, 0.02095), (-1.263, -2.957, 1.543), (-2.021, -2.534, 1.543), (-2.021, -2.534, 0.02095), (-2.762, -1.647, 0.02095), (-2.762, -1.647, 1.543), (-3.127, -0.8589, 1.543), (-3.127, -0.8589, 0.02095), (-3.205, 0.2947, 0.02095), (-3.205, 0.2947, 1.543), (-2.422, 2.126, 0.02095), (-2.422, 2.126, 1.543), (-3.037, 1.146, 1.543), (-3.037, 1.146, 0.02095)], [(2, 1), (6, 5), (8, 7), (10, 9), (12, 11), (14, 13), (16, 15), (18, 17), (0, 19), (22, 21), (26, 25), (28, 27), (30, 29), (32, 31), (34, 33), (36, 35), (38, 37), (20, 39), (41, 40), (43, 42), (43, 41)], [(1, 0, 45, 44), (8, 28, 73, 53), (15, 14, 59, 58), (0, 20, 65, 45), (28, 29, 72, 73), (10, 84, 150, 135), (16, 36, 81, 61), (13, 12, 57, 56), (12, 32, 77, 57), (30, 31, 74, 75), (6, 26, 71, 51), (17, 16, 61, 60), (3, 2, 47, 46), (14, 34, 79, 59), (2, 22, 67, 47), (5, 4, 49, 48), (32, 33, 76, 77), (19, 18, 63, 62), (10, 30, 75, 55), (7, 6, 51, 50), (34, 35, 78, 79), (20, 21, 64, 65), (84, 87, 151, 150), (9, 8, 53, 52), (36, 37, 80, 81), (22, 23, 66, 67), (74, 31, 124, 126), (24, 25, 68, 69), (4, 24, 69, 49), (11, 10, 55, 54), (38, 39, 82, 83), (26, 27, 70, 71), (84, 85, 86, 87), (53, 85, 84, 52), (73, 86, 85, 53), (72, 87, 86, 73), (88, 89, 90, 91), (61, 89, 88, 60), (81, 90, 89, 61), (80, 91, 90, 81), (92, 93, 94, 95), (47, 93, 92, 46), (67, 94, 93, 47), (66, 95, 94, 67), (96, 97, 98, 99), (55, 97, 96, 54), (75, 98, 97, 55), (74, 99, 98, 75), (104, 107, 161, 160), (100, 101, 102, 103), (63, 101, 100, 62), (83, 102, 101, 63), (82, 103, 102, 83), (104, 105, 106, 107), (49, 105, 104, 48), (69, 106, 105, 49), (68, 107, 106, 69), (108, 109, 110, 111), (57, 109, 108, 56), (77, 110, 109, 57), (76, 111, 110, 77), (112, 113, 114, 115), (51, 113, 112, 50), (71, 114, 113, 51), (70, 115, 114, 71), (116, 117, 118, 119), (59, 117, 116, 58), (79, 118, 117, 59), (78, 119, 118, 79), (120, 121, 122, 123), (45, 121, 120, 44), (65, 122, 121, 45), (64, 123, 122, 65), (11, 54, 127, 125), (32, 12, 140, 139), (87, 30, 134, 151), (12, 96, 156, 140), (123, 22, 132, 138), (96, 99, 157, 156), (99, 32, 139, 157), (116, 119, 167, 166), (14, 108, 162, 146), (20, 0, 142, 141), (8, 112, 164, 130), (63, 18, 137, 148), (26, 6, 144, 143), (115, 28, 131, 165), (34, 14, 146, 145), (112, 115, 165, 164), (103, 20, 141, 159), (92, 95, 155, 154), (107, 26, 143, 161), (0, 100, 158, 142), (83, 63, 148, 147), (6, 104, 160, 144), (91, 38, 136, 153), (2, 120, 149, 133), (120, 123, 138, 149), (4, 92, 154, 168), (100, 103, 159, 158), (18, 88, 152, 137), (36, 16, 129, 128), (43, 4, 168, 169), (38, 83, 147, 136), (119, 36, 128, 167), (28, 8, 130, 131), (95, 43, 169, 155), (16, 116, 166, 129), (108, 111, 163, 162), (22, 2, 133, 132), (88, 91, 153, 152), (111, 34, 145, 163), (30, 10, 135, 134), (170, 171, 172, 173), (133, 171, 170, 132), (149, 172, 171, 133), (138, 173, 172, 149), (132, 170, 173, 138), (174, 175, 176, 177), (136, 175, 174, 137), (147, 176, 175, 136), (148, 177, 176, 147), (137, 174, 177, 148), (178, 179, 180, 181), (142, 179, 178, 141), (158, 180, 179, 142), (159, 181, 180, 158), (141, 178, 181, 159), (182, 183, 184, 185), (137, 183, 182, 136), (152, 184, 183, 137), (153, 185, 184, 152), (136, 182, 185, 153), (186, 187, 188, 189), (129, 187, 186, 128), (166, 188, 187, 129), (167, 189, 188, 166), (128, 186, 189, 167), (190, 191, 192, 193), (146, 191, 190, 145), (162, 192, 191, 146), (163, 193, 192, 162), (145, 190, 193, 163), (194, 195, 196, 197), (140, 195, 194, 139), (156, 196, 195, 140), (157, 197, 196, 156), (139, 194, 197, 157), (198, 199, 200, 201), (135, 199, 198, 134), (150, 200, 199, 135), (151, 201, 200, 150), (134, 198, 201, 151), (202, 203, 204, 205), (130, 203, 202, 131), (164, 204, 203, 130), (165, 205, 204, 164), (131, 202, 205, 165), (206, 207, 208, 209), (144, 207, 206, 143), (160, 208, 207, 144), (161, 209, 208, 160), (143, 206, 209, 161), (210, 211, 212, 213), (155, 211, 210, 154), (169, 212, 211, 155), (168, 213, 212, 169), (154, 210, 213, 168)])
_uv = me_003.uv_layers.new(name='UVマップ')
_uv.uv.foreach_set('vector', [0.0, 0.0, 0.0, 0.0, 0.0, 0.0, 0.0, 0.0, 0.0, 0.0, 0.0, 0.0, 0.0, 0.0, 0.0, 0.0, 0.0, 0.0, 0.0, 0.0, 0.0, 0.0, 0.0, 0.0, 0.0, 0.0, 0.0, 0.0, 0.0, 0.0, 0.0, 0.0, 0.0, 0.0, 0.0, 0.0, 0.0, 0.0, 0.0, 0.0, 0.0, 0.0, 0.0, 0.0, 0.0, 0.0, 0.0, 0.0, 0.0, 0.0, 0.0, 0.0, 0.0, 0.0, 0.0, 0.0, 0.0, 0.0, 0.0, 0.0, 0.0, 0.0, 0.0, 0.0, 0.0, 0.0, 0.0, 0.0, 0.0, 0.0, 0.0, 0.0, 0.0, 0.0, 0.0, 0.0, 0.0, 0.0, 0.0, 0.0, 0.0, 0.0, 0.0, 0.0, 0.0, 0.0, 0.0, 0.0, 0.0, 0.0, 0.0, 0.0, 0.0, 0.0, 0.0, 0.0, 0.0, 0.0, 0.0, 0.0, 0.0, 0.0, 0.0, 0.0, 0.0, 0.0, 0.0, 0.0, 0.0, 0.0, 0.0, 0.0, 0.0, 0.0, 0.0, 0.0, 0.0, 0.0, 0.0, 0.0, 0.0, 0.0, 0.0, 0.0, 0.0, 0.0, 0.0, 0.0, 0.0, 0.0, 0.0, 0.0, 0.0, 0.0, 0.0, 0.0, 0.0, 0.0, 0.0, 0.0, 0.0, 0.0, 0.0, 0.0, 0.0, 0.0, 0.0, 0.0, 0.0, 0.0, 0.0, 0.0, 0.0, 0.0, 0.0, 0.0, 0.0, 0.0, 0.0, 0.0, 0.0, 0.0, 0.0, 0.0, 0.0, 0.0, 0.0, 0.0, 0.0, 0.0, 0.0, 0.0, 0.0, 0.0, 0.0, 0.0, 0.0, 0.0, 0.0, 0.0, 0.0, 0.0, 0.0, 0.0, 0.0, 0.0, 0.0, 0.0, 0.0, 0.0, 0.0, 0.0, 0.0, 0.0, 0.0, 0.0, 0.0, 0.0, 0.0, 0.0, 0.0, 0.0, 0.0, 0.0, 0.0, 0.0, 0.0, 0.0, 0.0, 0.0, 0.0, 0.0, 0.0, 0.0, 0.0, 0.0, 0.0, 0.0, 0.0, 0.0, 0.0, 0.0, 0.0, 0.0, 0.0, 0.0, 0.0, 0.0, 0.0, 0.0, 0.0, 0.0, 0.0, 0.0, 0.0, 0.0, 0.0, 0.0, 0.0, 0.0, 0.0, 0.0, 0.0, 0.0, 0.0, 0.0, 0.0, 0.0, 0.0, 0.0, 0.0, 0.0, 0.0, 0.0, 0.0, 0.0, 0.0, 0.0, 0.0, 0.0, 0.0, 0.0, 0.0, 0.0, 0.0, 0.0, 0.0, 0.0, 0.0, 0.0, 0.0, 0.0, 0.0, 0.0, 0.0, 0.0, 0.0, 0.0, 0.0, 0.0, 0.0, 0.0, 0.0, 0.0, 0.0, 0.0, 0.0, 0.0, 0.0, 0.0, 0.0, 0.0, 0.0, 0.0, 0.0, 0.0, 0.0, 0.0, 0.0, 0.0, 0.0, 0.0, 0.0, 0.0, 0.0, 0.0, 0.0, 0.0, 0.0, 0.0, 0.0, 0.0, 0.0, 0.0, 0.0, 0.0, 0.0, 0.0, 0.0, 0.0, 0.0, 0.0, 0.0, 0.0, 0.0, 0.0, 0.0, 0.0, 0.0, 0.0, 0.0, 0.0, 0.0, 0.0, 0.0, 0.0, 0.0, 0.0, 0.0, 0.0, 0.0, 0.0, 0.0, 0.0, 0.0, 0.0, 0.0, 0.0, 0.0, 0.0, 0.0, 0.0, 0.0, 0.0, 0.0, 0.0, 0.0, 0.0, 0.0, 0.0, 0.0, 0.0, 0.0, 0.0, 0.0, 0.0, 0.0, 0.0, 0.0, 0.0, 0.0, 0.0, 0.0, 0.0, 0.0, 0.0, 0.0, 0.0, 0.0, 0.0, 0.0, 0.0, 0.0, 0.0, 0.0, 0.0, 0.0, 0.0, 0.0, 0.0, 0.0, 0.0, 0.0, 0.0, 0.0, 0.0, 0.0, 0.0, 0.0, 0.0, 0.0, 0.0, 0.0, 0.0, 0.0, 0.0, 0.0, 0.0, 0.0, 0.0, 0.0, 0.0, 0.0, 0.0, 0.0, 0.0, 0.0, 0.0, 0.0, 0.0, 0.0, 0.0, 0.0, 0.0, 0.0, 0.0, 0.0, 0.0, 0.0, 0.0, 0.0, 0.0, 0.0, 0.0, 0.0, 0.0, 0.0, 0.0, 0.0, 0.0, 0.0, 0.0, 0.0, 0.0, 0.0, 0.0, 0.0, 0.0, 0.0, 0.0, 0.0, 0.0, 0.0, 0.0, 0.0, 0.0, 0.0, 0.0, 0.0, 0.0, 0.0, 0.0, 0.0, 0.0, 0.0, 0.0, 0.0, 0.0, 0.0, 0.0, 0.0, 0.0, 0.0, 0.0, 0.0, 0.0, 0.0, 0.0, 0.0, 0.0, 0.0, 0.0, 0.0, 0.0, 0.0, 0.0, 0.0, 0.0, 0.0, 0.0, 0.0, 0.0, 0.0, 0.0, 0.0, 0.0, 0.0, 0.0, 0.0, 0.0, 0.0, 0.0, 0.0, 0.0, 0.0, 0.0, 0.0, 0.0, 0.0, 0.0, 0.0, 0.0, 0.0, 0.0, 0.0, 0.0, 0.0, 0.0, 0.0, 0.0, 0.0, 0.0, 0.0, 0.0, 0.0, 0.0, 0.0, 0.0, 0.0, 0.0, 0.0, 0.0, 0.0, 0.0, 0.0, 0.0, 0.0, 0.0, 0.0, 0.0, 0.0, 0.0, 0.0, 0.0, 0.0, 0.0, 0.0, 0.0, 0.0, 0.0, 0.0, 0.0, 0.0, 0.0, 0.0, 0.0, 0.0, 0.0, 0.0, 0.0, 0.0, 0.0, 0.0, 0.0, 0.0, 0.0, 0.0, 0.0, 0.0, 0.0, 0.0, 0.0, 0.0, 0.0, 0.0, 0.0, 0.0, 0.0, 0.0, 0.0, 0.0, 0.0, 0.0, 0.0, 0.0, 0.0, 0.0, 0.0, 0.0, 0.0, 0.0, 0.0, 0.0, 0.0, 0.0, 0.0, 0.0, 0.0, 0.0, 0.0, 0.0, 0.0, 0.0, 0.0, 0.0, 0.0, 0.0, 0.0, 0.0, 0.0, 0.0, 0.0, 0.0, 0.0, 0.0, 0.0, 0.0, 0.0, 0.0, 0.0, 0.0, 0.0, 0.0, 0.0, 0.0, 0.0, 0.0, 0.0, 0.0, 0.0, 0.0, 0.0, 0.0, 0.0, 0.0, 0.0, 0.0, 0.0, 0.0, 0.0, 0.0, 0.0, 0.0, 0.0, 0.0, 0.0, 0.0, 0.0, 0.0, 0.0, 0.0, 0.0, 0.0, 0.0, 0.0, 0.0, 0.0, 0.0, 0.0, 0.0, 0.0, 0.0, 0.0, 0.0, 0.0, 0.0, 0.0, 0.0, 0.0, 0.0, 0.0, 0.0, 0.0, 0.0, 0.0, 0.0, 0.0, 0.0, 0.0, 0.0, 0.0, 0.0, 0.0, 0.0, 0.0, 0.0, 0.0, 0.0, 0.0, 0.0, 0.0, 0.0, 0.0, 0.0, 0.0, 0.0, 0.0, 0.0, 0.0, 0.0, 0.0, 0.0, 0.0, 0.0, 0.0, 0.0, 0.0, 0.0, 0.0, 0.0, 0.0, 0.0, 0.0, 0.0, 0.0, 0.0, 0.0, 0.0, 0.0, 0.0, 0.0, 0.0, 0.0, 0.0, 0.0, 0.0, 0.0, 0.0, 0.0, 0.0, 0.0, 0.0, 0.0, 0.0, 0.0, 0.0, 0.0, 0.0, 0.0, 0.0, 0.0, 0.0, 0.0, 0.0, 0.0, 0.0, 0.0, 0.0, 0.0, 0.0, 0.0, 0.0, 0.0, 0.0, 0.0, 0.0, 0.0, 0.0, 0.0, 0.0, 0.0, 0.0, 0.0, 0.0, 0.0, 0.0, 0.0, 0.0, 0.0, 0.0, 0.0, 0.0, 0.0, 0.0, 0.0, 0.0, 0.0, 0.0, 0.0, 0.0, 0.0, 0.0, 0.0, 0.0, 0.0, 0.0, 0.0, 0.0, 0.0, 0.0, 0.0, 0.0, 0.0, 0.0, 0.0, 0.0, 0.0, 0.0, 0.0, 0.0, 0.0, 0.0, 0.0, 0.0, 0.0, 0.0, 0.0, 0.0, 0.0, 0.0, 0.0, 0.0, 0.0, 0.0, 0.0, 0.0, 0.0, 0.0, 0.0, 0.0, 0.0, 0.0, 0.0, 0.0, 0.0, 0.0, 0.0, 0.0, 0.0, 0.0, 0.0, 0.0, 0.0, 0.0, 0.0, 0.0, 0.0, 0.0, 0.0, 0.0, 0.0, 0.0, 0.0, 0.0, 0.0, 0.0, 0.0, 0.0, 0.0, 0.0, 0.0, 0.0, 0.0, 0.0, 0.0, 0.0, 0.0, 0.0, 0.0, 0.0, 0.0, 0.0, 0.0, 0.0, 0.0, 0.0, 0.0, 0.0, 0.0, 0.0, 0.0, 0.0, 0.0, 0.0, 0.0, 0.0, 0.0, 0.0, 0.0, 0.0, 0.0, 0.0, 0.0, 0.0, 0.0, 0.0, 0.0, 0.0, 0.0, 0.0, 0.0, 0.0, 0.0, 0.0, 0.0, 0.0, 0.0, 0.0, 0.0, 0.0, 0.0, 0.0, 0.0, 0.0, 0.0, 0.0, 0.0, 0.0, 0.0, 0.0, 0.0, 0.0, 0.0, 0.0, 0.0, 0.0, 0.0, 0.0, 0.0, 0.0, 0.0, 0.0, 0.0, 0.0, 0.0, 0.0, 0.0, 0.0, 0.0, 0.0, 0.0, 0.0, 0.0, 0.0, 0.0, 0.0, 0.0, 0.0, 0.0, 0.0, 0.0, 0.0, 0.0, 0.0, 0.0, 0.0, 0.0, 0.0, 0.0, 0.0, 0.0, 0.0, 0.0, 0.0, 0.0, 0.0, 0.0, 0.0, 0.0, 0.0, 0.0, 0.0, 0.0, 0.0, 0.0, 0.0, 0.0, 0.0, 0.0, 0.0, 0.0, 0.0, 0.0, 0.0, 0.0, 0.0, 0.0, 0.0, 0.0, 0.0, 0.0, 0.0, 0.0, 0.0, 0.0, 0.0, 0.0, 0.0, 0.0, 0.0, 0.0, 0.0, 0.0, 0.0, 0.0, 0.0, 0.0, 0.0, 0.0, 0.0, 0.0, 0.0, 0.0, 0.0, 0.0, 0.0, 0.0, 0.0, 0.0, 0.0, 0.0, 0.0, 0.0, 0.0, 0.0, 0.0, 0.0, 0.0, 0.0, 0.0, 0.0, 0.0, 0.0, 0.0, 0.0, 0.0, 0.0, 0.0, 0.0, 0.0, 0.0, 0.0, 0.0, 0.0, 0.0, 0.0, 0.0, 0.0, 0.0, 0.0, 0.0, 0.0, 0.0, 0.0, 0.0, 0.0, 0.0, 0.0, 0.0, 0.0, 0.0, 0.0, 0.0, 0.0, 0.0, 0.0, 0.0, 0.0, 0.0, 0.0, 0.0, 0.0, 0.0, 0.0, 0.0, 0.0, 0.0, 0.0, 0.0, 0.0, 0.0, 0.0, 0.0, 0.0, 0.0, 0.0, 0.0, 0.0, 0.0, 0.0, 0.0, 0.0, 0.0, 0.0, 0.0, 0.0, 0.0, 0.0, 0.0, 0.0, 0.0, 0.0, 0.0, 0.0, 0.0, 0.0, 0.0, 0.0, 0.0, 0.0, 0.0, 0.0, 0.0, 0.0, 0.0, 0.0, 0.0, 0.0, 0.0, 0.0, 0.0, 0.0, 0.0, 0.0, 0.0, 0.0, 0.0, 0.0, 0.0, 0.0, 0.0, 0.0, 0.0, 0.0, 0.0, 0.0, 0.0, 0.0, 0.0, 0.0, 0.0, 0.0, 0.0, 0.0, 0.0, 0.0, 0.0, 0.0, 0.0, 0.0, 0.0, 0.0, 0.0, 0.0, 0.0, 0.0, 0.0, 0.0, 0.0, 0.0, 0.0, 0.0, 0.0, 0.0, 0.0, 0.0, 0.0, 0.0, 0.0, 0.0, 0.0, 0.0, 0.0, 0.0, 0.0, 0.0, 0.0, 0.0, 0.0, 0.0, 0.0, 0.0, 0.0, 0.0, 0.0, 0.0, 0.0, 0.0, 0.0, 0.0, 0.0, 0.0, 0.0, 0.0, 0.0, 0.0, 0.0, 0.0, 0.0, 0.0, 0.0, 0.0, 0.0, 0.0, 0.0, 0.0, 0.0, 0.0, 0.0, 0.0, 0.0, 0.0, 0.0, 0.0, 0.0, 0.0, 0.0, 0.0, 0.0, 0.0, 0.0, 0.0, 0.0, 0.0, 0.0, 0.0, 0.0, 0.0, 0.0, 0.0, 0.0, 0.0, 0.0, 0.0, 0.0, 0.0, 0.0, 0.0, 0.0, 0.0, 0.0, 0.0, 0.0, 0.0, 0.0, 0.0, 0.0, 0.0, 0.0, 0.0, 0.0, 0.0, 0.0, 0.0, 0.0, 0.0, 0.0, 0.0, 0.0, 0.0, 0.0, 0.0, 0.0, 0.0, 0.0, 0.0, 0.0, 0.0, 0.0, 0.0, 0.0, 0.0, 0.0, 0.0, 0.0, 0.0, 0.0, 0.0, 0.0, 0.0, 0.0, 0.0, 0.0, 0.0, 0.0, 0.0, 0.0, 0.0, 0.0, 0.0, 0.0, 0.0, 0.0, 0.0, 0.0, 0.0, 0.0, 0.0, 0.0, 0.0, 0.0, 0.0, 0.0, 0.0, 0.0, 0.0, 0.0, 0.0, 0.0, 0.0, 0.0, 0.0, 0.0, 0.0, 0.0, 0.0, 0.0, 0.0, 0.0, 0.0, 0.0, 0.0, 0.0, 0.0, 0.0, 0.0, 0.0, 0.0, 0.0, 0.0, 0.0, 0.0, 0.0, 0.0, 0.0, 0.0, 0.0, 0.0, 0.0, 0.0, 0.0, 0.0, 0.0, 0.0, 0.0, 0.0, 0.0, 0.0, 0.0, 0.0, 0.0, 0.0, 0.0, 0.0])
me_003.update()
me_002_1 = bpy.data.meshes.new('円柱.002')
me_002_1.from_pydata([(0.0, 2.25, -4.51), (0.0, 2.25, 4.51), (0.352, 2.222, -4.51), (0.352, 2.222, 4.51), (0.6953, 2.14, -4.51), (0.6953, 2.14, 4.51), (1.021, 2.005, -4.51), (1.021, 2.005, 4.51), (1.323, 1.82, -4.51), (1.323, 1.82, 4.51), (1.591, 1.591, -4.51), (1.591, 1.591, 4.51), (1.82, 1.323, -4.51), (1.82, 1.323, 4.51), (2.005, 1.021, -4.51), (2.005, 1.021, 4.51), (2.14, 0.6953, -4.51), (2.14, 0.6953, 4.51), (2.222, 0.352, -4.51), (2.222, 0.352, 4.51), (2.25, -9.835e-08, -4.51), (2.25, -9.835e-08, 4.51), (2.222, -0.352, -4.51), (2.222, -0.352, 4.51), (2.14, -0.6953, -4.51), (2.14, -0.6953, 4.51), (2.005, -1.021, -4.51), (2.005, -1.021, 4.51), (1.82, -1.323, -4.51), (1.82, -1.323, 4.51), (1.591, -1.591, -4.51), (1.591, -1.591, 4.51), (1.323, -1.82, -4.51), (1.323, -1.82, 4.51), (1.021, -2.005, -4.51), (1.021, -2.005, 4.51), (0.6953, -2.14, -4.51), (0.6953, -2.14, 4.51), (0.352, -2.222, -4.51), (0.352, -2.222, 4.51), (-1.967e-07, -2.25, -4.51), (-1.967e-07, -2.25, 4.51), (-0.352, -2.222, -4.51), (-0.352, -2.222, 4.51), (-0.6953, -2.14, -4.51), (-0.6953, -2.14, 4.51), (-1.021, -2.005, -4.51), (-1.021, -2.005, 4.51), (-1.323, -1.82, -4.51), (-1.323, -1.82, 4.51), (-1.591, -1.591, -4.51), (-1.591, -1.591, 4.51), (-1.82, -1.323, -4.51), (-1.82, -1.323, 4.51), (-2.005, -1.021, -4.51), (-2.005, -1.021, 4.51), (-2.14, -0.6953, -4.51), (-2.14, -0.6953, 4.51), (-2.222, -0.352, -4.51), (-2.222, -0.352, 4.51), (-2.25, 2.683e-08, -4.51), (-2.25, 2.683e-08, 4.51), (-2.222, 0.352, -4.51), (-2.222, 0.352, 4.51), (-2.14, 0.6953, -4.51), (-2.14, 0.6953, 4.51), (-2.005, 1.021, -4.51), (-2.005, 1.021, 4.51), (-1.82, 1.323, -4.51), (-1.82, 1.323, 4.51), (-1.591, 1.591, -4.51), (-1.591, 1.591, 4.51), (-1.323, 1.82, -4.51), (-1.323, 1.82, 4.51), (-1.021, 2.005, -4.51), (-1.021, 2.005, 4.51), (-0.6953, 2.14, -4.51), (-0.6953, 2.14, 4.51), (-0.352, 2.222, -4.51), (-0.352, 2.222, 4.51)], [], [(0, 1, 3, 2), (2, 3, 5, 4), (4, 5, 7, 6), (6, 7, 9, 8), (8, 9, 11, 10), (10, 11, 13, 12), (12, 13, 15, 14), (14, 15, 17, 16), (16, 17, 19, 18), (18, 19, 21, 20), (20, 21, 23, 22), (22, 23, 25, 24), (24, 25, 27, 26), (26, 27, 29, 28), (28, 29, 31, 30), (30, 31, 33, 32), (32, 33, 35, 34), (34, 35, 37, 36), (36, 37, 39, 38), (38, 39, 41, 40), (40, 41, 43, 42), (42, 43, 45, 44), (44, 45, 47, 46), (46, 47, 49, 48), (48, 49, 51, 50), (50, 51, 53, 52), (52, 53, 55, 54), (54, 55, 57, 56), (56, 57, 59, 58), (58, 59, 61, 60), (60, 61, 63, 62), (62, 63, 65, 64), (64, 65, 67, 66), (66, 67, 69, 68), (68, 69, 71, 70), (70, 71, 73, 72), (72, 73, 75, 74), (74, 75, 77, 76), (3, 1, 79, 77, 75, 73, 71, 69, 67, 65, 63, 61, 59, 57, 55, 53, 51, 49, 47, 45, 43, 41, 39, 37, 35, 33, 31, 29, 27, 25, 23, 21, 19, 17, 15, 13, 11, 9, 7, 5), (76, 77, 79, 78), (78, 79, 1, 0), (0, 2, 4, 6, 8, 10, 12, 14, 16, 18, 20, 22, 24, 26, 28, 30, 32, 34, 36, 38, 40, 42, 44, 46, 48, 50, 52, 54, 56, 58, 60, 62, 64, 66, 68, 70, 72, 74, 76, 78)])
me_002_1.polygons.foreach_set('use_smooth', [True] * 42)
_uv = me_002_1.uv_layers.new(name='UVマップ')
_uv.uv.foreach_set('vector', [1.0, 0.5, 1.0, 1.0, 0.975, 1.0, 0.975, 0.5, 0.975, 0.5, 0.975, 1.0, 0.95, 1.0, 0.95, 0.5, 0.95, 0.5, 0.95, 1.0, 0.925, 1.0, 0.925, 0.5, 0.925, 0.5, 0.925, 1.0, 0.9, 1.0, 0.9, 0.5, 0.9, 0.5, 0.9, 1.0, 0.875, 1.0, 0.875, 0.5, 0.875, 0.5, 0.875, 1.0, 0.85, 1.0, 0.85, 0.5, 0.85, 0.5, 0.85, 1.0, 0.825, 1.0, 0.825, 0.5, 0.825, 0.5, 0.825, 1.0, 0.8, 1.0, 0.8, 0.5, 0.8, 0.5, 0.8, 1.0, 0.775, 1.0, 0.775, 0.5, 0.775, 0.5, 0.775, 1.0, 0.75, 1.0, 0.75, 0.5, 0.75, 0.5, 0.75, 1.0, 0.725, 1.0, 0.725, 0.5, 0.725, 0.5, 0.725, 1.0, 0.7, 1.0, 0.7, 0.5, 0.7, 0.5, 0.7, 1.0, 0.675, 1.0, 0.675, 0.5, 0.675, 0.5, 0.675, 1.0, 0.65, 1.0, 0.65, 0.5, 0.65, 0.5, 0.65, 1.0, 0.625, 1.0, 0.625, 0.5, 0.625, 0.5, 0.625, 1.0, 0.6, 1.0, 0.6, 0.5, 0.6, 0.5, 0.6, 1.0, 0.575, 1.0, 0.575, 0.5, 0.575, 0.5, 0.575, 1.0, 0.55, 1.0, 0.55, 0.5, 0.55, 0.5, 0.55, 1.0, 0.525, 1.0, 0.525, 0.5, 0.525, 0.5, 0.525, 1.0, 0.5, 1.0, 0.5, 0.5, 0.5, 0.5, 0.5, 1.0, 0.475, 1.0, 0.475, 0.5, 0.475, 0.5, 0.475, 1.0, 0.45, 1.0, 0.45, 0.5, 0.45, 0.5, 0.45, 1.0, 0.425, 1.0, 0.425, 0.5, 0.425, 0.5, 0.425, 1.0, 0.4, 1.0, 0.4, 0.5, 0.4, 0.5, 0.4, 1.0, 0.375, 1.0, 0.375, 0.5, 0.375, 0.5, 0.375, 1.0, 0.35, 1.0, 0.35, 0.5, 0.35, 0.5, 0.35, 1.0, 0.325, 1.0, 0.325, 0.5, 0.325, 0.5, 0.325, 1.0, 0.3, 1.0, 0.3, 0.5, 0.3, 0.5, 0.3, 1.0, 0.275, 1.0, 0.275, 0.5, 0.275, 0.5, 0.275, 1.0, 0.25, 1.0, 0.25, 0.5, 0.25, 0.5, 0.25, 1.0, 0.225, 1.0, 0.225, 0.5, 0.225, 0.5, 0.225, 1.0, 0.2, 1.0, 0.2, 0.5, 0.2, 0.5, 0.2, 1.0, 0.175, 1.0, 0.175, 0.5, 0.175, 0.5, 0.175, 1.0, 0.15, 1.0, 0.15, 0.5, 0.15, 0.5, 0.15, 1.0, 0.125, 1.0, 0.125, 0.5, 0.125, 0.5, 0.125, 1.0, 0.1, 1.0, 0.1, 0.5, 0.1, 0.5, 0.1, 1.0, 0.075, 1.0, 0.075, 0.5, 0.075, 0.5, 0.075, 1.0, 0.05, 1.0, 0.05, 0.5, 0.2875, 0.487, 0.25, 0.49, 0.2125, 0.487, 0.1758, 0.4783, 0.141, 0.4638, 0.1089, 0.4442, 0.08029, 0.4197, 0.05584, 0.3911, 0.03616, 0.359, 0.02175, 0.3242, 0.01295, 0.2875, 0.01, 0.25, 0.01295, 0.2125, 0.02175, 0.1758, 0.03616, 0.141, 0.05584, 0.1089, 0.08029, 0.08029, 0.1089, 0.05584, 0.141, 0.03616, 0.1758, 0.02175, 0.2125, 0.01295, 0.25, 0.01, 0.2875, 0.01295, 0.3242, 0.02175, 0.359, 0.03616, 0.3911, 0.05584, 0.4197, 0.08029, 0.4442, 0.1089, 0.4638, 0.141, 0.4783, 0.1758, 0.487, 0.2125, 0.49, 0.25, 0.487, 0.2875, 0.4783, 0.3242, 0.4638, 0.359, 0.4442, 0.3911, 0.4197, 0.4197, 0.3911, 0.4442, 0.359, 0.4638, 0.3242, 0.4783, 0.05, 0.5, 0.05, 1.0, 0.025, 1.0, 0.025, 0.5, 0.025, 0.5, 0.025, 1.0, 3.912e-07, 1.0, 3.912e-07, 0.5, 0.75, 0.49, 0.7875, 0.487, 0.8242, 0.4783, 0.859, 0.4638, 0.8911, 0.4442, 0.9197, 0.4197, 0.9442, 0.3911, 0.9638, 0.359, 0.9783, 0.3242, 0.987, 0.2875, 0.99, 0.25, 0.987, 0.2125, 0.9783, 0.1758, 0.9638, 0.141, 0.9442, 0.1089, 0.9197, 0.08029, 0.8911, 0.05584, 0.859, 0.03616, 0.8242, 0.02175, 0.7875, 0.01295, 0.75, 0.01, 0.7125, 0.01295, 0.6758, 0.02175, 0.641, 0.03616, 0.6089, 0.05584, 0.5803, 0.08029, 0.5558, 0.1089, 0.5362, 0.141, 0.5217, 0.1758, 0.513, 0.2125, 0.51, 0.25, 0.513, 0.2875, 0.5217, 0.3242, 0.5362, 0.359, 0.5558, 0.3911, 0.5803, 0.4197, 0.6089, 0.4442, 0.641, 0.4638, 0.6758, 0.4783, 0.7125, 0.487])
me_002_1.update()
me_x = bpy.data.meshes.new('立方体')
me_x.from_pydata([(-1.0, -1.0, -1.0), (-1.0, -1.0, 1.0), (-1.0, 1.0, -1.0), (-1.0, 1.0, 1.0), (1.0, -1.0, -1.0), (1.0, -1.0, 1.0), (1.0, 1.0, -1.0), (1.0, 1.0, 1.0)], [], [(0, 1, 3, 2), (2, 3, 7, 6), (6, 7, 5, 4), (4, 5, 1, 0), (2, 6, 4, 0), (7, 3, 1, 5)])
_uv = me_x.uv_layers.new(name='UVマップ')
_uv.uv.foreach_set('vector', [0.375, 0.0, 0.625, 0.0, 0.625, 0.25, 0.375, 0.25, 0.375, 0.25, 0.625, 0.25, 0.625, 0.5, 0.375, 0.5, 0.375, 0.5, 0.625, 0.5, 0.625, 0.75, 0.375, 0.75, 0.375, 0.75, 0.625, 0.75, 0.625, 1.0, 0.375, 1.0, 0.125, 0.5, 0.375, 0.5, 0.375, 0.75, 0.125, 0.75, 0.625, 0.5, 0.875, 0.5, 0.875, 0.75, 0.625, 0.75])
me_x.update()
me_004 = bpy.data.meshes.new('円.004')
me_004.from_pydata([(0.0, 2.74, 0.0), (-0.8467, 2.606, 0.0), (-1.611, 2.217, 0.0), (-2.217, 1.611, 0.0), (-2.606, 0.8467, 0.0), (-2.74, -1.198e-07, 0.0), (-2.606, -0.8467, 0.0), (-2.217, -1.611, 0.0), (-1.611, -2.217, 0.0), (-0.8467, -2.606, 0.0), (2.395e-07, -2.74, 0.0), (0.8467, -2.606, 0.0), (1.611, -2.217, 0.0), (2.217, -1.611, 0.0), (2.606, -0.8467, 0.0), (2.74, 3.267e-08, 0.0), (2.606, 0.8467, 0.0), (2.217, 1.611, 0.0), (1.611, 2.217, 0.0), (0.8467, 2.606, 0.0), (0.0, 2.74, 1.564), (-0.8467, 2.606, 1.564), (-1.611, 2.217, 1.564), (-2.217, 1.611, 1.564), (-2.606, 0.8467, 1.564), (-2.74, -1.198e-07, 1.564), (-2.606, -0.8467, 1.564), (-2.217, -1.611, 1.564), (-1.611, -2.217, 1.564), (-0.8467, -2.606, 1.564), (2.395e-07, -2.74, 1.564), (0.8467, -2.606, 1.564), (1.611, -2.217, 1.564), (2.217, -1.611, 1.564), (2.606, -0.8467, 1.564), (2.74, 3.267e-08, 1.564), (2.606, 0.8467, 1.564), (2.217, 1.611, 1.564), (1.611, 2.217, 1.564), (0.8467, 2.606, 1.564), (-2.217, 1.611, 0.0), (-2.606, 0.8467, 0.0), (-2.217, 1.611, 1.564), (-2.606, 0.8467, 1.564), (-0.8467, 2.606, 0.0), (0.0, 2.74, 0.0), (-2.217, 1.611, 0.0), (-1.611, 2.217, 0.0), (-2.74, -1.198e-07, 0.0), (-2.606, 0.8467, 0.0), (-2.217, -1.611, 0.0), (-2.606, -0.8467, 0.0), (-0.8467, -2.606, 0.0), (-1.611, -2.217, 0.0), (0.8467, -2.606, 0.0), (2.395e-07, -2.74, 0.0), (2.217, -1.611, 0.0), (1.611, -2.217, 0.0), (2.74, 3.267e-08, 0.0), (2.606, -0.8467, 0.0), (2.217, 1.611, 0.0), (2.606, 0.8467, 0.0), (0.8467, 2.606, 0.0), (1.611, 2.217, 0.0), (-0.8467, 2.606, 1.564), (0.0, 2.74, 1.564), (-2.217, 1.611, 1.564), (-1.611, 2.217, 1.564), (-2.74, -1.198e-07, 1.564), (-2.606, 0.8467, 1.564), (-2.217, -1.611, 1.564), (-2.606, -0.8467, 1.564), (-0.8467, -2.606, 1.564), (-1.611, -2.217, 1.564), (0.8467, -2.606, 1.564), (2.395e-07, -2.74, 1.564), (2.217, -1.611, 1.564), (1.611, -2.217, 1.564), (2.74, 3.267e-08, 1.564), (2.606, -0.8467, 1.564), (2.217, 1.611, 1.564), (2.606, 0.8467, 1.564), (0.8467, 2.606, 1.564), (1.611, 2.217, 1.564), (-1.152, -2.45, 0.0), (-1.611, -2.217, 0.0), (-1.611, -2.217, 1.564), (-1.152, -2.45, 1.564), (2.372, 1.305, 0.0), (2.606, 0.8467, 0.0), (2.606, 0.8467, 1.564), (2.372, 1.305, 1.564), (-1.974, 1.853, 0.0), (-1.611, 2.217, 0.0), (-1.611, 2.217, 1.564), (-1.974, 1.853, 1.564), (0.5662, -2.65, 0.0), (2.384e-07, -2.74, 0.0), (2.384e-07, -2.74, 1.564), (0.5662, -2.65, 1.564), (1.152, 2.45, 0.0), (1.611, 2.217, 0.0), (1.611, 2.217, 1.564), (1.152, 2.45, 1.564), (-2.686, 0.3387, 0.0), (-2.606, 0.8467, 0.0), (-2.606, 0.8467, 1.564), (-2.686, 0.3387, 1.564), (1.974, -1.853, 0.0), (1.611, -2.217, 0.0), (1.611, -2.217, 1.564), (1.974, -1.853, 1.564), (-2.372, -1.305, 0.0), (-2.606, -0.8467, 0.0), (-2.606, -0.8467, 1.564), (-2.372, -1.305, 1.564), (2.686, -0.3387, 0.0), (2.606, -0.8467, 0.0), (2.606, -0.8467, 1.564), (2.686, -0.3387, 1.564), (-0.508, 2.66, 0.0), (0.0, 2.74, 0.0), (0.0, 2.74, 1.564), (-0.508, 2.66, 1.564), (0.8467, -2.606, 1.564), (0.8467, -2.606, 0.0), (0.8467, -2.606, 1.564), (0.8467, -2.606, 0.0), (2.606, 0.8467, 1.564), (2.606, 0.8467, 0.0), (-1.611, -2.217, 0.0), (-1.611, -2.217, 1.564), (-1.611, 2.217, 1.564), (-1.611, 2.217, 0.0), (2.395e-07, -2.74, 1.564), (2.395e-07, -2.74, 0.0), (1.611, 2.217, 1.564), (1.611, 2.217, 0.0), (-0.508, 2.66, 1.564), (1.611, -2.217, 1.564), (1.611, -2.217, 0.0), (0.0, 2.74, 1.564), (0.0, 2.74, 0.0), (-2.606, -0.8467, 1.564), (-2.606, -0.8467, 0.0), (2.606, -0.8467, 1.564), (2.606, -0.8467, 0.0), (1.611, 2.217, 1.564), (1.611, 2.217, 0.0), (-0.508, 2.66, 0.0), (-1.152, -2.45, 0.0), (-1.152, -2.45, 1.564), (2.372, 1.305, 0.0), (2.372, 1.305, 1.564), (-1.974, 1.853, 0.0), (-1.974, 1.853, 1.564), (0.5662, -2.65, 0.0), (0.5662, -2.65, 1.564), (1.152, 2.45, 0.0), (1.152, 2.45, 1.564), (-2.686, 0.3387, 0.0), (-2.686, 0.3387, 1.564), (1.974, -1.853, 0.0), (1.974, -1.853, 1.564), (-2.372, -1.305, 0.0), (-2.372, -1.305, 1.564), (2.686, -0.3387, 0.0), (2.686, -0.3387, 1.564), (-2.606, 0.8467, 0.0), (-2.606, 0.8467, 1.564), (-1.785, 2.716, 1.543), (-1.785, 2.716, 0.02095), (-0.7125, 3.147, 0.02095), (-0.7125, 3.147, 1.543), (1.571, 2.163, 0.02095), (1.571, 2.163, 1.543), (1.571, 2.163, 1.543), (1.571, 2.163, 0.02095), (0.1493, 3.25, 1.543), (0.1493, 3.25, 0.02095), (1.271, 2.968, 0.02095), (1.271, 2.968, 1.543), (2.029, 2.545, 1.543), (2.029, 2.545, 0.02095), (2.77, 1.658, 0.02095), (2.77, 1.658, 1.543), (3.135, 0.8698, 1.543), (3.135, 0.8698, 0.02095), (3.213, -0.2838, 0.02095), (3.213, -0.2838, 1.543), (3.045, -1.135, 1.543), (3.045, -1.135, 0.02095), (2.43, -2.115, 0.02095), (2.43, -2.115, 1.543), (1.8, -2.702, 1.543), (1.8, -2.702, 0.02095), (0.7835, -3.124, 0.02095), (0.7835, -3.124, 1.543), (-0.1413, -3.239, 1.543), (-0.1413, -3.239, 0.02095), (-1.263, -2.957, 0.02095), (-1.263, -2.957, 1.543), (-2.021, -2.534, 1.543), (-2.021, -2.534, 0.02095), (-2.762, -1.647, 0.02095), (-2.762, -1.647, 1.543), (-3.127, -0.8589, 1.543), (-3.127, -0.8589, 0.02095), (-3.205, 0.2947, 0.02095), (-3.205, 0.2947, 1.543), (-2.422, 2.126, 0.02095), (-2.422, 2.126, 1.543), (-3.037, 1.146, 1.543), (-3.037, 1.146, 0.02095)], [(2, 1), (6, 5), (8, 7), (10, 9), (12, 11), (14, 13), (16, 15), (18, 17), (0, 19), (22, 21), (26, 25), (28, 27), (30, 29), (32, 31), (34, 33), (36, 35), (38, 37), (20, 39), (41, 40), (43, 42), (43, 41)], [(1, 0, 45, 44), (8, 28, 73, 53), (15, 14, 59, 58), (0, 20, 65, 45), (28, 29, 72, 73), (10, 84, 150, 135), (16, 36, 81, 61), (13, 12, 57, 56), (12, 32, 77, 57), (30, 31, 74, 75), (6, 26, 71, 51), (17, 16, 61, 60), (3, 2, 47, 46), (14, 34, 79, 59), (2, 22, 67, 47), (5, 4, 49, 48), (32, 33, 76, 77), (19, 18, 63, 62), (10, 30, 75, 55), (7, 6, 51, 50), (34, 35, 78, 79), (20, 21, 64, 65), (84, 87, 151, 150), (9, 8, 53, 52), (36, 37, 80, 81), (22, 23, 66, 67), (74, 31, 124, 126), (24, 25, 68, 69), (4, 24, 69, 49), (11, 10, 55, 54), (38, 39, 82, 83), (26, 27, 70, 71), (84, 85, 86, 87), (53, 85, 84, 52), (73, 86, 85, 53), (72, 87, 86, 73), (88, 89, 90, 91), (61, 89, 88, 60), (81, 90, 89, 61), (80, 91, 90, 81), (92, 93, 94, 95), (47, 93, 92, 46), (67, 94, 93, 47), (66, 95, 94, 67), (96, 97, 98, 99), (55, 97, 96, 54), (75, 98, 97, 55), (74, 99, 98, 75), (104, 107, 161, 160), (100, 101, 102, 103), (63, 101, 100, 62), (83, 102, 101, 63), (82, 103, 102, 83), (104, 105, 106, 107), (49, 105, 104, 48), (69, 106, 105, 49), (68, 107, 106, 69), (108, 109, 110, 111), (57, 109, 108, 56), (77, 110, 109, 57), (76, 111, 110, 77), (112, 113, 114, 115), (51, 113, 112, 50), (71, 114, 113, 51), (70, 115, 114, 71), (116, 117, 118, 119), (59, 117, 116, 58), (79, 118, 117, 59), (78, 119, 118, 79), (120, 121, 122, 123), (45, 121, 120, 44), (65, 122, 121, 45), (64, 123, 122, 65), (11, 54, 127, 125), (32, 12, 140, 139), (87, 30, 134, 151), (12, 96, 156, 140), (123, 22, 132, 138), (96, 99, 157, 156), (99, 32, 139, 157), (116, 119, 167, 166), (14, 108, 162, 146), (20, 0, 142, 141), (8, 112, 164, 130), (63, 18, 137, 148), (26, 6, 144, 143), (115, 28, 131, 165), (34, 14, 146, 145), (112, 115, 165, 164), (103, 20, 141, 159), (92, 95, 155, 154), (107, 26, 143, 161), (0, 100, 158, 142), (83, 63, 148, 147), (6, 104, 160, 144), (91, 38, 136, 153), (2, 120, 149, 133), (120, 123, 138, 149), (4, 92, 154, 168), (100, 103, 159, 158), (18, 88, 152, 137), (36, 16, 129, 128), (43, 4, 168, 169), (38, 83, 147, 136), (119, 36, 128, 167), (28, 8, 130, 131), (95, 43, 169, 155), (16, 116, 166, 129), (108, 111, 163, 162), (22, 2, 133, 132), (88, 91, 153, 152), (111, 34, 145, 163), (30, 10, 135, 134), (170, 171, 172, 173), (133, 171, 170, 132), (149, 172, 171, 133), (138, 173, 172, 149), (132, 170, 173, 138), (174, 175, 176, 177), (136, 175, 174, 137), (147, 176, 175, 136), (148, 177, 176, 147), (137, 174, 177, 148), (178, 179, 180, 181), (142, 179, 178, 141), (158, 180, 179, 142), (159, 181, 180, 158), (141, 178, 181, 159), (182, 183, 184, 185), (137, 183, 182, 136), (152, 184, 183, 137), (153, 185, 184, 152), (136, 182, 185, 153), (186, 187, 188, 189), (129, 187, 186, 128), (166, 188, 187, 129), (167, 189, 188, 166), (128, 186, 189, 167), (190, 191, 192, 193), (146, 191, 190, 145), (162, 192, 191, 146), (163, 193, 192, 162), (145, 190, 193, 163), (194, 195, 196, 197), (140, 195, 194, 139), (156, 196, 195, 140), (157, 197, 196, 156), (139, 194, 197, 157), (198, 199, 200, 201), (135, 199, 198, 134), (150, 200, 199, 135), (151, 201, 200, 150), (134, 198, 201, 151), (202, 203, 204, 205), (130, 203, 202, 131), (164, 204, 203, 130), (165, 205, 204, 164), (131, 202, 205, 165), (206, 207, 208, 209), (144, 207, 206, 143), (160, 208, 207, 144), (161, 209, 208, 160), (143, 206, 209, 161), (210, 211, 212, 213), (155, 211, 210, 154), (169, 212, 211, 155), (168, 213, 212, 169), (154, 210, 213, 168)])
_uv = me_004.uv_layers.new(name='UVマップ')
_uv.uv.foreach_set('vector', [0.0, 0.0, 0.0, 0.0, 0.0, 0.0, 0.0, 0.0, 0.0, 0.0, 0.0, 0.0, 0.0, 0.0, 0.0, 0.0, 0.0, 0.0, 0.0, 0.0, 0.0, 0.0, 0.0, 0.0, 0.0, 0.0, 0.0, 0.0, 0.0, 0.0, 0.0, 0.0, 0.0, 0.0, 0.0, 0.0, 0.0, 0.0, 0.0, 0.0, 0.0, 0.0, 0.0, 0.0, 0.0, 0.0, 0.0, 0.0, 0.0, 0.0, 0.0, 0.0, 0.0, 0.0, 0.0, 0.0, 0.0, 0.0, 0.0, 0.0, 0.0, 0.0, 0.0, 0.0, 0.0, 0.0, 0.0, 0.0, 0.0, 0.0, 0.0, 0.0, 0.0, 0.0, 0.0, 0.0, 0.0, 0.0, 0.0, 0.0, 0.0, 0.0, 0.0, 0.0, 0.0, 0.0, 0.0, 0.0, 0.0, 0.0, 0.0, 0.0, 0.0, 0.0, 0.0, 0.0, 0.0, 0.0, 0.0, 0.0, 0.0, 0.0, 0.0, 0.0, 0.0, 0.0, 0.0, 0.0, 0.0, 0.0, 0.0, 0.0, 0.0, 0.0, 0.0, 0.0, 0.0, 0.0, 0.0, 0.0, 0.0, 0.0, 0.0, 0.0, 0.0, 0.0, 0.0, 0.0, 0.0, 0.0, 0.0, 0.0, 0.0, 0.0, 0.0, 0.0, 0.0, 0.0, 0.0, 0.0, 0.0, 0.0, 0.0, 0.0, 0.0, 0.0, 0.0, 0.0, 0.0, 0.0, 0.0, 0.0, 0.0, 0.0, 0.0, 0.0, 0.0, 0.0, 0.0, 0.0, 0.0, 0.0, 0.0, 0.0, 0.0, 0.0, 0.0, 0.0, 0.0, 0.0, 0.0, 0.0, 0.0, 0.0, 0.0, 0.0, 0.0, 0.0, 0.0, 0.0, 0.0, 0.0, 0.0, 0.0, 0.0, 0.0, 0.0, 0.0, 0.0, 0.0, 0.0, 0.0, 0.0, 0.0, 0.0, 0.0, 0.0, 0.0, 0.0, 0.0, 0.0, 0.0, 0.0, 0.0, 0.0, 0.0, 0.0, 0.0, 0.0, 0.0, 0.0, 0.0, 0.0, 0.0, 0.0, 0.0, 0.0, 0.0, 0.0, 0.0, 0.0, 0.0, 0.0, 0.0, 0.0, 0.0, 0.0, 0.0, 0.0, 0.0, 0.0, 0.0, 0.0, 0.0, 0.0, 0.0, 0.0, 0.0, 0.0, 0.0, 0.0, 0.0, 0.0, 0.0, 0.0, 0.0, 0.0, 0.0, 0.0, 0.0, 0.0, 0.0, 0.0, 0.0, 0.0, 0.0, 0.0, 0.0, 0.0, 0.0, 0.0, 0.0, 0.0, 0.0, 0.0, 0.0, 0.0, 0.0, 0.0, 0.0, 0.0, 0.0, 0.0, 0.0, 0.0, 0.0, 0.0, 0.0, 0.0, 0.0, 0.0, 0.0, 0.0, 0.0, 0.0, 0.0, 0.0, 0.0, 0.0, 0.0, 0.0, 0.0, 0.0, 0.0, 0.0, 0.0, 0.0, 0.0, 0.0, 0.0, 0.0, 0.0, 0.0, 0.0, 0.0, 0.0, 0.0, 0.0, 0.0, 0.0, 0.0, 0.0, 0.0, 0.0, 0.0, 0.0, 0.0, 0.0, 0.0, 0.0, 0.0, 0.0, 0.0, 0.0, 0.0, 0.0, 0.0, 0.0, 0.0, 0.0, 0.0, 0.0, 0.0, 0.0, 0.0, 0.0, 0.0, 0.0, 0.0, 0.0, 0.0, 0.0, 0.0, 0.0, 0.0, 0.0, 0.0, 0.0, 0.0, 0.0, 0.0, 0.0, 0.0, 0.0, 0.0, 0.0, 0.0, 0.0, 0.0, 0.0, 0.0, 0.0, 0.0, 0.0, 0.0, 0.0, 0.0, 0.0, 0.0, 0.0, 0.0, 0.0, 0.0, 0.0, 0.0, 0.0, 0.0, 0.0, 0.0, 0.0, 0.0, 0.0, 0.0, 0.0, 0.0, 0.0, 0.0, 0.0, 0.0, 0.0, 0.0, 0.0, 0.0, 0.0, 0.0, 0.0, 0.0, 0.0, 0.0, 0.0, 0.0, 0.0, 0.0, 0.0, 0.0, 0.0, 0.0, 0.0, 0.0, 0.0, 0.0, 0.0, 0.0, 0.0, 0.0, 0.0, 0.0, 0.0, 0.0, 0.0, 0.0, 0.0, 0.0, 0.0, 0.0, 0.0, 0.0, 0.0, 0.0, 0.0, 0.0, 0.0, 0.0, 0.0, 0.0, 0.0, 0.0, 0.0, 0.0, 0.0, 0.0, 0.0, 0.0, 0.0, 0.0, 0.0, 0.0, 0.0, 0.0, 0.0, 0.0, 0.0, 0.0, 0.0, 0.0, 0.0, 0.0, 0.0, 0.0, 0.0, 0.0, 0.0, 0.0, 0.0, 0.0, 0.0, 0.0, 0.0, 0.0, 0.0, 0.0, 0.0, 0.0, 0.0, 0.0, 0.0, 0.0, 0.0, 0.0, 0.0, 0.0, 0.0, 0.0, 0.0, 0.0, 0.0, 0.0, 0.0, 0.0, 0.0, 0.0, 0.0, 0.0, 0.0, 0.0, 0.0, 0.0, 0.0, 0.0, 0.0, 0.0, 0.0, 0.0, 0.0, 0.0, 0.0, 0.0, 0.0, 0.0, 0.0, 0.0, 0.0, 0.0, 0.0, 0.0, 0.0, 0.0, 0.0, 0.0, 0.0, 0.0, 0.0, 0.0, 0.0, 0.0, 0.0, 0.0, 0.0, 0.0, 0.0, 0.0, 0.0, 0.0, 0.0, 0.0, 0.0, 0.0, 0.0, 0.0, 0.0, 0.0, 0.0, 0.0, 0.0, 0.0, 0.0, 0.0, 0.0, 0.0, 0.0, 0.0, 0.0, 0.0, 0.0, 0.0, 0.0, 0.0, 0.0, 0.0, 0.0, 0.0, 0.0, 0.0, 0.0, 0.0, 0.0, 0.0, 0.0, 0.0, 0.0, 0.0, 0.0, 0.0, 0.0, 0.0, 0.0, 0.0, 0.0, 0.0, 0.0, 0.0, 0.0, 0.0, 0.0, 0.0, 0.0, 0.0, 0.0, 0.0, 0.0, 0.0, 0.0, 0.0, 0.0, 0.0, 0.0, 0.0, 0.0, 0.0, 0.0, 0.0, 0.0, 0.0, 0.0, 0.0, 0.0, 0.0, 0.0, 0.0, 0.0, 0.0, 0.0, 0.0, 0.0, 0.0, 0.0, 0.0, 0.0, 0.0, 0.0, 0.0, 0.0, 0.0, 0.0, 0.0, 0.0, 0.0, 0.0, 0.0, 0.0, 0.0, 0.0, 0.0, 0.0, 0.0, 0.0, 0.0, 0.0, 0.0, 0.0, 0.0, 0.0, 0.0, 0.0, 0.0, 0.0, 0.0, 0.0, 0.0, 0.0, 0.0, 0.0, 0.0, 0.0, 0.0, 0.0, 0.0, 0.0, 0.0, 0.0, 0.0, 0.0, 0.0, 0.0, 0.0, 0.0, 0.0, 0.0, 0.0, 0.0, 0.0, 0.0, 0.0, 0.0, 0.0, 0.0, 0.0, 0.0, 0.0, 0.0, 0.0, 0.0, 0.0, 0.0, 0.0, 0.0, 0.0, 0.0, 0.0, 0.0, 0.0, 0.0, 0.0, 0.0, 0.0, 0.0, 0.0, 0.0, 0.0, 0.0, 0.0, 0.0, 0.0, 0.0, 0.0, 0.0, 0.0, 0.0, 0.0, 0.0, 0.0, 0.0, 0.0, 0.0, 0.0, 0.0, 0.0, 0.0, 0.0, 0.0, 0.0, 0.0, 0.0, 0.0, 0.0, 0.0, 0.0, 0.0, 0.0, 0.0, 0.0, 0.0, 0.0, 0.0, 0.0, 0.0, 0.0, 0.0, 0.0, 0.0, 0.0, 0.0, 0.0, 0.0, 0.0, 0.0, 0.0, 0.0, 0.0, 0.0, 0.0, 0.0, 0.0, 0.0, 0.0, 0.0, 0.0, 0.0, 0.0, 0.0, 0.0, 0.0, 0.0, 0.0, 0.0, 0.0, 0.0, 0.0, 0.0, 0.0, 0.0, 0.0, 0.0, 0.0, 0.0, 0.0, 0.0, 0.0, 0.0, 0.0, 0.0, 0.0, 0.0, 0.0, 0.0, 0.0, 0.0, 0.0, 0.0, 0.0, 0.0, 0.0, 0.0, 0.0, 0.0, 0.0, 0.0, 0.0, 0.0, 0.0, 0.0, 0.0, 0.0, 0.0, 0.0, 0.0, 0.0, 0.0, 0.0, 0.0, 0.0, 0.0, 0.0, 0.0, 0.0, 0.0, 0.0, 0.0, 0.0, 0.0, 0.0, 0.0, 0.0, 0.0, 0.0, 0.0, 0.0, 0.0, 0.0, 0.0, 0.0, 0.0, 0.0, 0.0, 0.0, 0.0, 0.0, 0.0, 0.0, 0.0, 0.0, 0.0, 0.0, 0.0, 0.0, 0.0, 0.0, 0.0, 0.0, 0.0, 0.0, 0.0, 0.0, 0.0, 0.0, 0.0, 0.0, 0.0, 0.0, 0.0, 0.0, 0.0, 0.0, 0.0, 0.0, 0.0, 0.0, 0.0, 0.0, 0.0, 0.0, 0.0, 0.0, 0.0, 0.0, 0.0, 0.0, 0.0, 0.0, 0.0, 0.0, 0.0, 0.0, 0.0, 0.0, 0.0, 0.0, 0.0, 0.0, 0.0, 0.0, 0.0, 0.0, 0.0, 0.0, 0.0, 0.0, 0.0, 0.0, 0.0, 0.0, 0.0, 0.0, 0.0, 0.0, 0.0, 0.0, 0.0, 0.0, 0.0, 0.0, 0.0, 0.0, 0.0, 0.0, 0.0, 0.0, 0.0, 0.0, 0.0, 0.0, 0.0, 0.0, 0.0, 0.0, 0.0, 0.0, 0.0, 0.0, 0.0, 0.0, 0.0, 0.0, 0.0, 0.0, 0.0, 0.0, 0.0, 0.0, 0.0, 0.0, 0.0, 0.0, 0.0, 0.0, 0.0, 0.0, 0.0, 0.0, 0.0, 0.0, 0.0, 0.0, 0.0, 0.0, 0.0, 0.0, 0.0, 0.0, 0.0, 0.0, 0.0, 0.0, 0.0, 0.0, 0.0, 0.0, 0.0, 0.0, 0.0, 0.0, 0.0, 0.0, 0.0, 0.0, 0.0, 0.0, 0.0, 0.0, 0.0, 0.0, 0.0, 0.0, 0.0, 0.0, 0.0, 0.0, 0.0, 0.0, 0.0, 0.0, 0.0, 0.0, 0.0, 0.0, 0.0, 0.0, 0.0, 0.0, 0.0, 0.0, 0.0, 0.0, 0.0, 0.0, 0.0, 0.0, 0.0, 0.0, 0.0, 0.0, 0.0, 0.0, 0.0, 0.0, 0.0, 0.0, 0.0, 0.0, 0.0, 0.0, 0.0, 0.0, 0.0, 0.0, 0.0, 0.0, 0.0, 0.0, 0.0, 0.0, 0.0, 0.0, 0.0, 0.0, 0.0, 0.0, 0.0, 0.0, 0.0, 0.0, 0.0, 0.0, 0.0, 0.0, 0.0, 0.0, 0.0, 0.0, 0.0, 0.0, 0.0, 0.0, 0.0, 0.0, 0.0, 0.0, 0.0, 0.0, 0.0, 0.0, 0.0, 0.0, 0.0, 0.0, 0.0, 0.0, 0.0, 0.0, 0.0, 0.0, 0.0, 0.0, 0.0, 0.0, 0.0, 0.0, 0.0, 0.0, 0.0, 0.0, 0.0, 0.0, 0.0, 0.0, 0.0, 0.0, 0.0, 0.0, 0.0, 0.0, 0.0, 0.0, 0.0, 0.0, 0.0, 0.0, 0.0, 0.0, 0.0, 0.0, 0.0, 0.0, 0.0, 0.0, 0.0, 0.0, 0.0, 0.0, 0.0, 0.0, 0.0, 0.0, 0.0, 0.0, 0.0, 0.0, 0.0, 0.0, 0.0, 0.0, 0.0, 0.0, 0.0, 0.0, 0.0, 0.0, 0.0, 0.0, 0.0, 0.0, 0.0, 0.0, 0.0, 0.0, 0.0, 0.0, 0.0, 0.0, 0.0, 0.0, 0.0, 0.0, 0.0, 0.0, 0.0, 0.0, 0.0, 0.0, 0.0, 0.0, 0.0, 0.0, 0.0, 0.0, 0.0, 0.0, 0.0, 0.0, 0.0, 0.0, 0.0, 0.0, 0.0, 0.0, 0.0, 0.0, 0.0, 0.0, 0.0, 0.0, 0.0, 0.0, 0.0, 0.0, 0.0, 0.0, 0.0, 0.0, 0.0, 0.0, 0.0, 0.0, 0.0, 0.0, 0.0, 0.0, 0.0, 0.0, 0.0, 0.0, 0.0, 0.0, 0.0, 0.0, 0.0, 0.0, 0.0, 0.0, 0.0, 0.0, 0.0, 0.0, 0.0, 0.0, 0.0, 0.0, 0.0, 0.0, 0.0, 0.0, 0.0, 0.0, 0.0, 0.0, 0.0, 0.0, 0.0, 0.0, 0.0, 0.0, 0.0, 0.0, 0.0, 0.0, 0.0, 0.0, 0.0, 0.0, 0.0, 0.0, 0.0, 0.0, 0.0, 0.0, 0.0, 0.0, 0.0, 0.0, 0.0, 0.0, 0.0, 0.0, 0.0, 0.0, 0.0, 0.0, 0.0, 0.0, 0.0, 0.0, 0.0, 0.0, 0.0, 0.0, 0.0, 0.0, 0.0, 0.0, 0.0, 0.0, 0.0, 0.0, 0.0, 0.0, 0.0, 0.0, 0.0, 0.0, 0.0, 0.0, 0.0, 0.0, 0.0, 0.0, 0.0, 0.0, 0.0, 0.0, 0.0, 0.0, 0.0, 0.0, 0.0, 0.0, 0.0, 0.0, 0.0, 0.0, 0.0, 0.0, 0.0, 0.0, 0.0, 0.0, 0.0, 0.0, 0.0, 0.0, 0.0, 0.0, 0.0, 0.0, 0.0, 0.0, 0.0, 0.0, 0.0, 0.0, 0.0, 0.0, 0.0, 0.0, 0.0, 0.0, 0.0, 0.0, 0.0, 0.0, 0.0, 0.0, 0.0, 0.0, 0.0, 0.0, 0.0, 0.0, 0.0, 0.0, 0.0, 0.0, 0.0, 0.0, 0.0, 0.0, 0.0, 0.0, 0.0, 0.0, 0.0, 0.0, 0.0, 0.0, 0.0])
me_004.update()

# ---- objects
ob_001 = bpy.data.objects.new('円.001', me_002)
ob_002 = bpy.data.objects.new('円.002', me_003)
ob_x = bpy.data.objects.new('円柱', me_002_1)
ob_x_1 = bpy.data.objects.new('立方体', me_x)
ob_003 = bpy.data.objects.new('円.003', me_004)

# ---- transforms, parenting, visibility, modifiers, constraints
ob_001.location = (-3.0, -1.706e-08, 0.3902)
ob_001.rotation_euler = (3.142, -1.571, 0.0)
_m = ob_001.modifiers.new('ソリッド化', 'SOLIDIFY')
_m.thickness = 0.03
ob_002.location = (-6.0, -1.706e-08, 0.3902)
ob_002.rotation_euler = (3.142, -1.571, 0.0)
_m = ob_002.modifiers.new('ソリッド化', 'SOLIDIFY')
_m.thickness = 0.03
ob_x.location = (-2.175, -1.706e-08, 0.3902)
ob_x.rotation_euler = (3.142, 1.571, 0.0)
ob_x.scale = (1.191, 1.191, 1.191)
ob_x_1.location = (-2.404, 6.823e-08, -0.5854)
ob_x_1.rotation_euler = (3.142, -0.0, 0.0)
ob_x_1.scale = (7.971, 6.625, 3.379)
ob_003.location = (0.0, -1.706e-08, 0.3902)
ob_003.rotation_euler = (3.142, -1.571, 0.0)
_m = ob_003.modifiers.new('ソリッド化', 'SOLIDIFY')
_m.thickness = 0.03

# ---- collection membership
scene.collection.objects.link(ob_001)
scene.collection.objects.link(ob_002)
scene.collection.objects.link(ob_x)
scene.collection.objects.link(ob_x_1)
scene.collection.objects.link(ob_003)

# ---- scene / render settings (as saved in the file)
scene.frame_start = 1; scene.frame_end = 250; scene.frame_set(0)
scene.render.engine = 'BLENDER_EEVEE_NEXT'
scene.cycles.sampling_pattern = 'TABULATED_SOBOL'
scene.cycles.use_light_tree = False
scene.view_settings.view_transform = 'Filmic'
bpy.context.view_layer.update()

# ---- added for rendering (the .blend has no active camera and no usable light): camera, sun
cam_auto = bpy.data.cameras.new('AutoCamera')
cam_auto.lens = 50.0
cam_auto.sensor_width = 36.0
cam_auto.clip_end = 1000.0
ob_auto_camera = bpy.data.objects.new('AutoCamera', cam_auto)
scene.collection.objects.link(ob_auto_camera)
ob_auto_camera.location = (18.0191, -24.5081, 16.1676)
ob_auto_camera.rotation_euler = (1.09748, -7.21219e-08, 0.694738)
scene.camera = ob_auto_camera
light_auto_sun = bpy.data.lights.new('AutoSun', 'SUN')
light_auto_sun.energy = 3.0
light_auto_sun.angle = 0.0523599
ob_auto_sun = bpy.data.objects.new('AutoSun', light_auto_sun)
scene.collection.objects.link(ob_auto_sun)
ob_auto_sun.rotation_euler = (0.872665, 0.174533, 0.523599)
bpy.context.view_layer.update()
